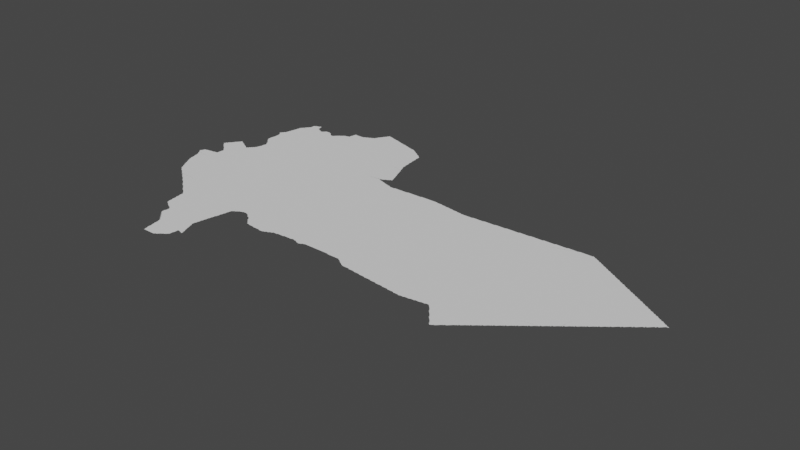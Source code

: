 # Source: abha.blend  (saved by Blender 3.3.6; exported with 4.5.12 LTS)
import bpy
from mathutils import Matrix  # noqa: F401  (used for matrix-valued properties, if any)

bpy.ops.wm.read_factory_settings(use_empty=True)
scene = bpy.context.scene
scene.name = 'Scene'

# ---- collections
col_collection = bpy.data.collections.new('Collection'); scene.collection.children.link(col_collection)

# ---- node groups
ng_auto_smooth = bpy.data.node_groups.new('Auto Smooth', 'GeometryNodeTree')
_s = ng_auto_smooth.interface.new_socket(name='Geometry', in_out='OUTPUT', socket_type='NodeSocketGeometry')
_s = ng_auto_smooth.interface.new_socket(name='Geometry', in_out='INPUT', socket_type='NodeSocketGeometry')
_s = ng_auto_smooth.interface.new_socket(name='Angle', in_out='INPUT', socket_type='NodeSocketFloat')
_s.subtype = 'ANGLE'
_s.min_value = 0.0
_s.max_value = 3.142
ng_auto_smooth.is_modifier = True
_N = ng_auto_smooth.nodes; _L = ng_auto_smooth.links
n0 = _N.new('NodeGroupOutput'); n0.name = 'Group Output'; n0.location = (480, -100)
n1 = _N.new('NodeGroupInput'); n1.name = 'Group Input'; n1.location = (-420, -300)
n2 = _N.new('NodeGroupInput'); n2.name = 'Group Input.001'; n2.location = (-60, -100)
n3 = _N.new('GeometryNodeSetShadeSmooth'); n3.name = 'Set Shade Smooth'; n3.location = (120, -100)
n3.domain = 'EDGE'
n4 = _N.new('GeometryNodeSetShadeSmooth'); n4.name = 'Set Shade Smooth.001'; n4.location = (300, -100)
n5 = _N.new('GeometryNodeInputMeshEdgeAngle'); n5.name = 'Edge Angle'; n5.location = (-420, -220)
n6 = _N.new('GeometryNodeInputEdgeSmooth'); n6.name = 'Is Edge Smooth'; n6.location = (-60, -160)
n7 = _N.new('GeometryNodeInputShadeSmooth'); n7.name = 'Is Face Smooth'; n7.location = (-240, -340)
n8 = _N.new('FunctionNodeBooleanMath'); n8.name = 'Boolean Math'; n8.location = (-60, -220)
n9 = _N.new('FunctionNodeCompare'); n9.name = 'Compare'; n9.location = (-240, -180)
n9.operation = 'LESS_EQUAL'
_L.new(n5.outputs[0], n9.inputs[0])
_L.new(n4.outputs[0], n0.inputs[0])
_L.new(n1.outputs[1], n9.inputs[1])
_L.new(n9.outputs[0], n8.inputs[0])
_L.new(n7.outputs[0], n8.inputs[1])
_L.new(n2.outputs[0], n3.inputs[0])
_L.new(n6.outputs[0], n3.inputs[1])
_L.new(n3.outputs[0], n4.inputs[0])
_L.new(n8.outputs[0], n3.inputs[2])
n0.is_active_output = True

# ---- world
world_world = bpy.data.worlds.new('World'); scene.world = world_world
world_world.use_nodes = True; world_world.node_tree.nodes.clear()
_N = world_world.node_tree.nodes; _L = world_world.node_tree.links
n0 = _N.new('ShaderNodeOutputWorld'); n0.name = 'World Output'; n0.location = (300, 300)
n1 = _N.new('ShaderNodeBackground'); n1.name = 'Background'; n1.location = (10, 300)
n1.inputs[0].default_value = (0.05088, 0.05088, 0.05088, 1.0)
_L.new(n1.outputs[0], n0.inputs[0])
n0.is_active_output = True
world_world.color = (0.05088, 0.05088, 0.05088)
world_world.use_sun_shadow = False
world_world.sun_shadow_jitter_overblur = 0.0

# ---- meshes
me_mesh = bpy.data.meshes.new('Mesh')
me_mesh.from_pydata([(41.52, 18.21, -6.638e-08), (41.51, 18.23, -8.785e-08), (41.54, 18.18, -8.038e-08), (41.53, 18.19, -8.472e-08), (41.53, 18.21, -9.673e-08), (41.56, 18.14, -7.653e-08), (41.55, 18.15, -8.238e-08), (41.55, 18.17, -9.438e-08), (41.58, 18.1, -4.162e-08), (41.57, 18.11, -7.855e-08), (41.57, 18.13, -9.41e-08), (41.6, 18.06, -3.329e-08), (41.6, 18.07, -7.293e-08), (41.59, 18.09, -9.11e-08), (41.38, 18.56, -7.359e-08), (41.4, 18.53, -6.748e-08), (41.39, 18.55, -9.067e-08), (41.42, 18.5, -6.59e-08), (41.41, 18.51, -7.679e-08), (41.41, 18.53, -9.677e-08), (41.44, 18.45, -5.76e-08), (41.44, 18.47, -8.016e-08), (41.43, 18.49, -8.757e-08), (41.46, 18.38, -4.606e-08), (41.46, 18.39, -7.852e-08), (41.45, 18.41, -9.634e-08), (41.45, 18.43, -9.291e-08), (41.45, 18.45, -9.848e-08), (41.48, 18.3, -7.136e-08), (41.48, 18.31, -7.425e-08), (41.47, 18.33, -8.972e-08), (41.47, 18.35, -9.039e-08), (41.47, 18.37, -9.665e-08), (41.5, 18.25, -7.195e-08), (41.49, 18.27, -8.983e-08), (41.49, 18.29, -9.775e-08), (41.51, 18.25, -9.958e-08), (41.37, 18.57, -8.363e-08), (41.37, 18.59, -8.144e-08), (41.38, 18.6, -7.303e-08), (41.39, 18.61, -9.419e-08), (41.39, 18.63, -8.092e-08), (41.4, 18.64, -6.682e-08), (41.41, 18.65, -8.82e-08), (41.43, 18.65, -9.291e-08), (41.44, 18.66, -3.329e-08), (41.49, 18.66, -9.572e-08), (41.45, 18.66, -6.852e-08), (41.47, 18.66, -7.816e-08), (41.51, 18.67, -8.738e-08), (41.53, 18.67, -9.094e-08), (41.55, 18.67, -9.502e-08), (41.56, 18.88, -6.703e-08), (41.57, 18.67, -9.725e-08), (41.57, 18.68, -4.717e-08), (41.58, 18.86, -6.703e-08), (41.57, 18.87, -9.378e-08), (41.59, 18.68, -6.972e-08), (41.6, 18.84, -6.703e-08), (41.59, 18.85, -9.578e-08), (41.43, 18.99, -3.329e-08), (41.43, 19.0, -4.162e-08), (41.43, 18.99, -7.971e-08), (41.43, 19.0, -8.99e-08), (41.44, 18.99, -6.917e-08), (41.44, 19.0, -6.633e-08), (41.45, 18.97, -7.584e-08), (41.45, 18.99, -9.76e-08), (41.45, 19.01, -9.508e-08), (41.45, 19.03, -7.399e-08), (41.47, 18.95, -7.135e-08), (41.47, 18.97, -9.587e-08), (41.47, 19.03, -9.769e-08), (41.47, 19.05, -8.229e-08), (41.49, 18.93, -7.135e-08), (41.49, 18.95, -9.192e-08), (41.48, 19.06, -6.638e-08), (41.49, 19.07, -8.92e-08), (41.5, 19.08, -6.023e-08), (41.51, 18.91, -7.135e-08), (41.51, 18.93, -9.587e-08), (41.51, 19.09, -9.399e-08), (41.52, 19.11, -7.295e-08), (41.53, 18.9, -6.942e-08), (41.53, 18.91, -9.171e-08), (41.53, 19.11, -9.76e-08), (41.53, 19.13, -7.991e-08), (41.54, 19.14, -3.329e-08), (41.55, 18.89, -9.43e-08), (41.55, 19.15, -8.67e-08), (41.56, 19.16, -5.28e-08), (41.57, 19.17, -9.522e-08), (41.58, 19.19, -6.973e-08), (41.59, 19.19, -9.677e-08), (41.59, 19.21, -7.627e-08), (41.73, 17.92, -7.391e-08), (41.76, 17.9, -6.354e-08), (41.75, 17.91, -9.228e-08), (41.78, 17.88, -7.129e-08), (41.77, 17.89, -9.05e-08), (41.79, 17.87, -8.309e-08), (41.81, 17.85, -7.577e-08), (41.81, 17.87, -9.926e-08), (41.83, 17.84, -6.748e-08), (41.83, 17.85, -9.534e-08), (41.86, 17.82, -5.327e-08), (41.85, 17.83, -9.099e-08), (41.88, 17.8, -3.329e-08), (41.87, 17.81, -8.647e-08), (41.89, 17.79, -7.749e-08), (41.91, 17.78, -6.973e-08), (41.91, 17.79, -9.681e-08), (42.13, 17.84, -9.988e-08), (41.62, 18.03, -7.01e-08), (41.61, 18.05, -8.826e-08), (41.65, 18.5, -9.988e-08), (41.64, 17.99, -6.409e-08), (41.63, 18.01, -8.566e-08), (41.63, 18.03, -9.649e-08), (41.65, 17.98, -7.166e-08), (41.65, 17.99, -9.681e-08), (41.71, 18.12, -9.988e-08), (41.68, 17.96, -6.326e-08), (41.67, 17.97, -9.311e-08), (41.7, 17.94, -6.99e-08), (41.69, 17.95, -8.791e-08), (41.71, 17.93, -8.141e-08), (41.73, 17.93, -9.962e-08), (41.61, 18.68, -8.299e-08), (41.62, 18.82, -6.703e-08), (41.61, 18.83, -9.399e-08), (41.63, 18.69, -9.614e-08), (41.63, 18.71, -9.202e-08), (41.63, 18.73, -9.076e-08), (41.63, 18.77, -8.971e-08), (41.64, 18.79, -8.764e-08), (41.63, 18.81, -9.315e-08), (41.63, 18.75, -9.616e-08), (41.67, 19.01, -9.988e-08), (41.92, 18.76, -8.74e-08), (41.61, 19.21, -8.944e-08), (41.63, 19.19, -9.518e-08), (41.65, 19.19, -8.144e-08), (41.67, 19.17, -9.329e-08), (41.66, 19.18, -5.28e-08), (41.69, 19.17, -7.796e-08), (41.71, 19.15, -9.317e-08), (41.7, 19.16, -4.412e-08), (41.73, 19.14, -7.504e-08), (41.75, 19.13, -8.954e-08), (41.74, 19.14, -4.162e-08), (41.79, 19.11, -9.233e-08), (41.77, 19.12, -7.38e-08), (41.78, 19.12, -3.329e-08), (41.81, 19.09, -9.848e-08), (41.81, 19.1, -7.167e-08), (41.83, 19.09, -9.839e-08), (41.83, 19.1, -7.135e-08), (41.85, 19.11, -9.681e-08), (41.85, 19.13, -7.468e-08), (41.87, 19.13, -9.76e-08), (41.87, 19.15, -8.604e-08), (41.89, 19.15, -9.926e-08), (41.89, 19.17, -7.732e-08), (41.91, 19.17, -8.776e-08), (41.91, 19.19, -7.894e-08), (41.63, 19.2, -6.409e-08), (41.86, 19.5, -6.52e-08), (41.85, 19.51, -7.679e-08), (41.88, 19.48, -7.193e-08), (41.87, 19.49, -8.403e-08), (41.9, 19.46, -6.354e-08), (41.89, 19.47, -9.05e-08), (41.92, 19.2, -3.329e-08), (41.92, 19.43, -7.166e-08), (41.91, 19.45, -9.298e-08), (41.98, 19.6, -9.988e-08), (41.8, 19.81, -7.132e-08), (41.79, 19.83, -8.542e-08), (41.81, 19.8, -7.135e-08), (41.81, 19.81, -9.587e-08), (41.81, 19.85, -9.744e-08), (41.84, 19.53, -7.132e-08), (41.83, 19.55, -9.038e-08), (41.83, 19.57, -9.346e-08), (41.83, 19.59, -9.272e-08), (41.83, 19.61, -8.99e-08), (41.83, 19.63, -8.647e-08), (41.84, 19.65, -9.04e-08), (41.84, 19.67, -8.837e-08), (41.84, 19.69, -8.324e-08), (41.84, 19.71, -7.588e-08), (41.84, 19.75, -7.521e-08), (41.83, 19.77, -7.44e-08), (41.83, 19.79, -9.295e-08), (41.88, 19.88, -9.988e-08), (41.85, 19.53, -9.736e-08), (41.84, 19.73, -9.073e-08), (41.8, 19.84, -6.633e-08), (41.82, 19.87, -7.037e-08), (41.83, 19.87, -9.437e-08), (41.83, 19.89, -7.627e-08), (41.85, 19.89, -9.926e-08), (41.85, 19.91, -8.827e-08), (41.86, 19.93, -8.762e-08), (41.86, 19.95, -7.708e-08), (41.86, 19.97, -6.829e-08), (41.87, 19.97, -9.725e-08), (41.87, 19.99, -9.371e-08), (41.87, 20.01, -9.183e-08), (41.88, 20.03, -8.764e-08), (41.88, 20.05, -7.708e-08), (41.88, 20.07, -4.661e-08), (41.89, 20.07, -9.77e-08), (41.89, 20.09, -9.119e-08), (41.9, 20.13, -8.763e-08), (41.9, 20.15, -7.708e-08), (41.89, 20.11, -9.86e-08), (41.9, 20.16, -6.574e-08), (41.91, 20.17, -9.099e-08), (41.92, 20.19, -6.748e-08), (42.13, 17.6, -7.283e-08), (42.16, 17.58, -6.703e-08), (42.15, 17.59, -9.468e-08), (42.18, 17.56, -5.868e-08), (42.17, 17.57, -9.821e-08), (42.2, 17.54, -4.217e-08), (42.19, 17.55, -8.897e-08), (42.22, 17.52, -3.329e-08), (42.21, 17.53, -8.549e-08), (42.23, 17.51, -8.444e-08), (41.94, 17.76, -7.88e-08), (41.93, 17.77, -9.306e-08), (41.96, 17.74, -4.217e-08), (41.95, 17.75, -8.674e-08), (41.98, 17.72, -6.521e-08), (41.97, 17.73, -8.368e-08), (41.99, 17.71, -7.814e-08), (42.01, 17.7, -7.283e-08), (42.01, 17.71, -9.913e-08), (42.04, 17.68, -6.703e-08), (42.03, 17.69, -9.508e-08), (42.06, 17.66, -5.868e-08), (42.05, 17.67, -9.526e-08), (42.08, 17.64, -7.047e-08), (42.07, 17.65, -9.172e-08), (42.1, 17.62, -6.52e-08), (42.09, 17.63, -8.368e-08), (42.11, 17.61, -7.814e-08), (42.13, 17.61, -9.76e-08), (42.12, 18.83, -9.988e-08), (41.93, 19.21, -9.074e-08), (41.93, 19.23, -8.707e-08), (41.94, 19.25, -7.958e-08), (41.94, 19.27, -6.049e-08), (41.94, 19.4, -3.329e-08), (41.93, 19.41, -7.935e-08), (41.93, 19.43, -9.912e-08), (41.95, 19.27, -9.926e-08), (41.95, 19.29, -9.241e-08), (41.95, 19.31, -8.897e-08), (41.96, 19.35, -8.199e-08), (41.96, 19.37, -3.329e-08), (41.96, 19.38, -3.329e-08), (41.95, 19.38, -3.329e-08), (41.96, 19.38, -6.326e-08), (41.96, 19.36, -4.994e-08), (41.95, 19.39, -8.996e-08), (41.95, 19.33, -8.967e-08), (41.96, 19.37, -8.078e-08), (41.96, 19.37, -5.993e-08), (41.99, 19.38, -9.988e-08), (42.04, 20.22, -9.988e-08), (41.93, 20.19, -9.587e-08), (41.94, 20.21, -7.491e-08), (41.95, 20.21, -9.926e-08), (41.95, 20.23, -8.269e-08), (41.96, 20.24, -4.217e-08), (41.97, 20.25, -8.94e-08), (41.98, 20.26, -6.023e-08), (41.99, 20.27, -9.399e-08), (42.0, 20.29, -7.295e-08), (42.01, 20.29, -9.823e-08), (42.01, 20.31, -9.215e-08), (42.01, 20.33, -8.92e-08), (42.01, 20.35, -8.788e-08), (42.02, 20.37, -7.705e-08), (42.03, 20.37, -9.596e-08), (42.04, 20.38, -4.439e-08), (42.05, 20.38, -7.616e-08), (42.07, 20.39, -1.056e-07), (42.09, 20.39, -9.603e-08), (42.1, 20.4, -5.951e-08), (42.13, 20.39, -1.012e-07), (42.11, 20.41, -8.263e-08), (42.14, 20.35, -8.85e-08), (42.13, 20.41, -8.203e-08), (42.19, 20.29, -9.838e-08), (42.15, 20.31, -9.681e-08), (42.15, 20.33, -8.796e-08), (42.14, 20.37, -6.57e-08), (42.14, 20.38, -4.162e-08), (42.17, 20.31, -8.566e-08), (42.19, 20.3, -6.409e-08), (42.21, 20.29, -8.469e-08), (42.23, 20.27, -9.681e-08), (42.23, 20.28, -6.409e-08), (42.54, 16.89, -6.736e-08), (42.54, 16.91, -6.993e-08), (42.54, 16.93, -4.994e-08), (42.54, 16.95, -4.786e-08), (42.55, 16.87, -7.468e-08), (42.55, 16.89, -9.42e-08), (42.55, 16.95, -9.926e-08), (42.36, 17.16, -4.439e-08), (42.36, 17.17, -6.187e-08), (42.36, 17.19, -7.708e-08), (42.36, 17.21, -8.416e-08), (42.35, 17.23, -9.454e-08), (42.35, 17.25, -9.283e-08), (42.35, 17.27, -9.159e-08), (42.38, 17.12, -6.538e-08), (42.37, 17.13, -9.018e-08), (42.37, 17.15, -9.84e-08), (42.39, 17.11, -9.043e-08), (42.41, 17.1, -7.311e-08), (42.41, 17.11, -9.926e-08), (42.41, 17.24, -9.988e-08), (42.44, 17.08, -4.412e-08), (42.43, 17.09, -9.217e-08), (42.45, 17.07, -8.192e-08), (42.47, 17.06, -8.058e-08), (42.47, 17.07, -9.608e-08), (42.49, 17.05, -8.737e-08), (42.51, 17.04, -7.418e-08), (42.51, 17.05, -9.926e-08), (42.54, 17.02, -4.412e-08), (42.53, 17.03, -9.135e-08), (42.55, 16.97, -9.364e-08), (42.55, 16.99, -9.975e-08), (42.55, 17.01, -9.828e-08), (42.25, 17.5, -7.283e-08), (42.25, 17.51, -9.61e-08), (42.28, 17.48, -6.703e-08), (42.27, 17.49, -9.508e-08), (42.3, 17.46, -5.868e-08), (42.29, 17.47, -9.283e-08), (42.32, 17.44, -4.217e-08), (42.31, 17.45, -8.384e-08), (42.34, 17.3, -3.329e-08), (42.34, 17.31, -4.92e-08), (42.34, 17.33, -7.454e-08), (42.34, 17.35, -8.299e-08), (42.33, 17.37, -8.721e-08), (42.33, 17.39, -9.241e-08), (42.33, 17.41, -9.618e-08), (42.33, 17.43, -9.838e-08), (42.35, 17.29, -9.291e-08), (42.56, 18.77, -9.364e-08), (42.41, 20.21, -9.988e-08), (42.25, 20.27, -8.694e-08), (42.27, 20.27, -9.309e-08), (42.28, 20.28, -6.126e-08), (42.29, 20.29, -9.605e-08), (42.3, 20.3, -6.126e-08), (42.31, 20.31, -8.896e-08), (42.32, 20.32, -4.578e-08), (42.33, 20.32, -6.948e-08), (42.35, 20.32, -7.491e-08), (42.37, 20.32, -7.491e-08), (42.39, 20.31, -9.508e-08), (42.39, 20.32, -6.4e-08), (42.41, 20.31, -7.713e-08), (42.44, 20.28, -7.611e-08), (42.43, 20.29, -8.557e-08), (42.42, 20.3, -3.329e-08), (42.47, 20.25, -9.737e-08), (42.47, 20.26, -8.468e-08), (42.45, 20.27, -9.294e-08), (42.49, 20.25, -8.186e-08), (42.51, 20.25, -9.306e-08), (42.52, 20.26, -6.126e-08), (42.53, 20.27, -9.067e-08), (42.54, 20.28, -5.327e-08), (42.56, 20.3, -4.217e-08), (42.74, 16.56, -4.439e-08), (42.74, 16.57, -6.48e-08), (42.74, 16.59, -7.852e-08), (42.73, 16.61, -8.685e-08), (42.73, 16.63, -9.238e-08), (42.76, 16.44, -4.439e-08), (42.76, 16.45, -6.48e-08), (42.76, 16.47, -8.224e-08), (42.75, 16.49, -8.685e-08), (42.75, 16.51, -9.743e-08), (42.75, 16.53, -9.073e-08), (42.75, 16.55, -9.536e-08), (42.8, 16.63, -9.988e-08), (42.77, 16.41, -8.543e-08), (42.77, 16.43, -9.833e-08), (42.79, 16.41, -9.275e-08), (42.81, 16.41, -9.275e-08), (42.83, 16.41, -9.275e-08), (42.85, 16.41, -9.808e-08), (43.01, 16.45, -1e-07), (42.87, 16.41, -9.156e-08), (42.57, 16.85, -7.468e-08), (42.57, 16.87, -1.057e-07), (42.59, 16.83, -7.732e-08), (42.59, 16.85, -9.583e-08), (42.61, 16.81, -7.732e-08), (42.61, 16.83, -9.926e-08), (42.63, 16.79, -7.732e-08), (42.63, 16.81, -9.776e-08), (42.65, 16.77, -7.732e-08), (42.65, 16.79, -9.72e-08), (42.67, 16.75, -7.732e-08), (42.67, 16.77, -9.684e-08), (42.69, 16.73, -7.732e-08), (42.69, 16.75, -9.926e-08), (42.72, 16.68, -4.439e-08), (42.72, 16.69, -6.48e-08), (42.71, 16.71, -8.186e-08), (42.71, 16.73, -9.926e-08), (42.73, 16.65, -9.073e-08), (42.73, 16.67, -9.536e-08), (43.2, 18.24, -9.988e-08), (42.58, 19.89, -9.988e-08), (42.55, 20.29, -9.423e-08), (42.57, 20.31, -7.907e-08), (42.58, 20.32, -3.329e-08), (42.59, 20.33, -7.838e-08), (42.61, 20.33, -9.926e-08), (42.61, 20.35, -7.382e-08), (42.63, 20.35, -9.681e-08), (42.63, 20.36, -7.135e-08), (42.82, 20.32, -9.988e-08), (42.65, 20.37, -9.5e-08), (42.66, 20.38, -7.355e-08), (42.67, 20.38, -7.588e-08), (42.69, 20.38, -8.359e-08), (42.71, 20.39, -8.721e-08), (42.73, 20.39, -9.812e-08), (42.73, 20.41, -8.928e-08), (42.73, 20.43, -8.647e-08), (42.74, 20.45, -8.503e-08), (42.74, 20.47, -6.972e-08), (42.75, 20.49, -9.778e-08), (42.87, 20.51, -9.584e-08), (42.89, 16.41, -9.156e-08), (42.91, 16.41, -9.156e-08), (42.93, 16.41, -9.711e-08), (42.95, 16.41, -8.99e-08), (42.97, 16.43, -9.723e-08), (42.99, 16.79, -9.988e-08), (42.97, 16.42, -7.773e-08), (42.99, 16.43, -7.56e-08), (43.0, 16.44, -4.412e-08), (43.02, 16.46, -7.749e-08), (43.03, 16.47, -9.492e-08), (43.05, 16.48, -7.166e-08), (43.05, 16.49, -9.439e-08), (43.07, 16.49, -7.046e-08), (43.08, 16.5, -3.329e-08), (43.09, 16.51, -8.587e-08), (43.11, 16.53, -9.137e-08), (43.12, 16.57, -9.527e-08), (43.1, 16.52, -5.327e-08), (43.12, 16.55, -8.186e-08), (43.12, 16.54, -6.088e-08), (43.12, 16.59, -8.74e-08), (43.13, 16.61, -8.819e-08), (43.13, 16.63, -8.975e-08), (43.13, 16.65, -9.094e-08), (43.13, 16.67, -9.747e-08), (43.13, 16.89, -9.926e-08), (43.13, 16.91, -8.953e-08), (43.13, 16.93, -8.983e-08), (43.13, 16.95, -9.36e-08), (43.15, 16.67, -9.241e-08), (43.19, 16.73, -9.995e-08), (43.18, 16.77, -9.443e-08), (43.17, 16.79, -9.533e-08), (43.16, 16.83, -8.481e-08), (43.15, 16.85, -9.234e-08), (43.15, 16.87, -8.529e-08), (43.14, 16.89, -6.459e-08), (43.14, 16.96, -4.162e-08), (43.17, 16.66, -5.69e-08), (43.17, 16.67, -9.835e-08), (43.18, 16.78, -7.559e-08), (43.17, 16.81, -8.723e-08), (43.16, 16.84, -4.162e-08), (43.19, 16.66, -8.593e-08), (43.21, 16.71, -9.026e-08), (43.19, 16.75, -8.894e-08), (43.11, 17.54, -9.988e-08), (43.14, 16.97, -9.611e-08), (43.17, 17.15, -9.846e-08), (43.14, 16.99, -8.716e-08), (43.15, 17.01, -9.144e-08), (43.15, 17.03, -9.413e-08), (43.15, 17.05, -9.525e-08), (43.16, 17.09, -8.904e-08), (43.16, 17.06, -4.578e-08), (43.16, 17.07, -6.972e-08), (43.17, 17.11, -8.952e-08), (43.17, 17.13, -9.089e-08), (43.18, 17.17, -8.157e-08), (43.19, 17.21, -9.24e-08), (43.18, 17.16, -4.606e-08), (43.18, 17.19, -8.435e-08), (43.19, 17.23, -9.228e-08), (43.19, 17.25, -9.848e-08), (43.21, 17.29, -9.178e-08), (43.14, 17.48, -9.988e-08), (43.21, 17.31, -9.753e-08), (43.35, 18.88, -9.988e-08), (43.21, 20.59, -9.988e-08), (43.21, 16.65, -8.523e-08), (43.22, 16.67, -7.681e-08), (43.21, 16.69, -9.122e-08), (43.2, 16.73, -5.993e-08), (43.23, 16.65, -7.568e-08), (43.22, 16.68, -3.329e-08), (43.2, 17.25, -5.29e-08), (43.2, 17.27, -7.759e-08), (43.21, 17.33, -9.269e-08), (43.22, 17.35, -7.093e-08), (43.22, 17.37, -8.785e-08), (43.22, 17.34, -3.329e-08), (43.23, 17.39, -8.674e-08), (43.23, 17.41, -9.111e-08), (43.23, 17.43, -9.439e-08), (43.24, 17.45, -7.398e-08), (43.24, 17.44, -4.439e-08), (43.24, 17.47, -8.359e-08), (43.25, 17.49, -9.41e-08), (43.27, 17.5, -7.399e-08), (43.27, 17.51, -9.691e-08), (43.29, 17.51, -8.114e-08), (43.3, 17.52, -5.868e-08), (43.31, 17.53, -9.41e-08), (43.33, 17.54, -7.399e-08), (43.33, 17.55, -9.926e-08), (43.35, 17.55, -8.566e-08), (43.37, 17.56, -6.972e-08), (43.39, 17.57, -9.746e-08), (43.38, 17.56, -4.439e-08), (43.41, 17.57, -9.262e-08), (43.43, 17.57, -9.504e-08), (43.46, 17.56, -3.329e-08), (43.45, 17.57, -8.8e-08), (43.47, 17.56, -7.635e-08), (43.5, 17.54, -6.193e-08), (43.49, 17.55, -9.872e-08), (43.52, 17.52, -3.329e-08), (43.51, 17.53, -8.704e-08), (43.53, 17.51, -7.635e-08), (43.56, 17.5, -6.703e-08), (43.55, 17.51, -9.258e-08), (44.02, 17.73, -9.988e-08), (43.58, 17.48, -8.37e-08), (43.57, 17.49, -9.399e-08), (43.59, 17.45, -7.135e-08), (43.59, 17.47, -9.152e-08), (43.61, 17.43, -7.135e-08), (43.61, 17.45, -9.192e-08), (43.63, 17.41, -7.135e-08), (43.63, 17.43, -9.587e-08), (43.65, 17.39, -7.468e-08), (43.65, 17.41, -9.455e-08), (43.67, 17.37, -7.468e-08), (43.67, 17.39, -9.869e-08), (43.69, 17.37, -9.404e-08), (43.72, 17.36, -3.329e-08), (43.71, 17.37, -9.29e-08), (43.73, 17.36, -4.994e-08), (43.75, 17.36, -9.305e-08), (43.77, 17.36, -7.915e-08), (43.79, 17.36, -9.028e-08), (43.81, 17.35, -8.647e-08), (43.83, 17.35, -8.876e-08), (43.73, 18.78, -9.364e-08), (43.72, 20.04, -9.988e-08), (43.91, 20.2, -9.988e-08), (43.84, 17.35, -9.404e-08), (43.87, 17.35, -9.159e-08), (43.89, 17.35, -9.5e-08), (43.92, 17.34, -4.578e-08), (43.91, 17.35, -9.614e-08), (44.03, 17.37, -9.987e-08), (43.93, 17.34, -8.845e-08), (43.95, 17.34, -7.491e-08), (43.97, 17.34, -7.852e-08), (43.98, 17.34, -7.376e-08), (43.99, 17.35, -9.393e-08), (44.01, 17.35, -8.49e-08), (44.02, 17.36, -5.771e-08), (44.07, 17.39, -9.8e-08), (44.05, 17.37, -8.424e-08), (44.07, 17.38, -6.084e-08), (44.09, 17.39, -9.104e-08), (44.11, 17.41, -9.683e-08), (44.11, 17.4, -6.409e-08), (44.13, 17.41, -9.002e-08), (44.15, 17.41, -8.902e-08), (44.07, 19.39, -9.988e-08), (43.89, 19.49, -9.988e-08), (44.12, 19.5, -6.709e-08), (44.1, 19.51, -6.901e-08), (44.1, 19.51, -5.993e-08), (44.11, 19.5, -4.994e-08), (44.11, 19.51, -4.994e-08), (44.11, 19.5, -3.329e-08), (44.11, 19.51, -3.329e-08), (44.11, 19.5, -8.463e-08), (44.1, 19.52, -9.836e-08), (44.11, 19.5, -6.326e-08), (44.11, 19.52, -7.753e-08), (44.13, 19.49, -9.43e-08), (44.12, 19.52, -7.323e-08), (44.17, 19.48, -8.334e-08), (44.15, 19.49, -8.694e-08), (44.13, 19.53, -9.317e-08), (44.15, 19.53, -8.366e-08), (44.19, 19.79, -9.659e-08), (44.17, 19.83, -9.486e-08), (44.11, 19.99, -9.902e-08), (44.09, 20.03, -9.83e-08), (44.09, 20.05, -9.405e-08), (44.09, 20.09, -9.22e-08), (44.08, 20.11, -9.035e-08), (44.09, 20.07, -8.997e-08), (44.08, 20.13, -8.324e-08), (44.08, 20.15, -7.305e-08), (44.13, 19.93, -9.733e-08), (44.13, 19.95, -9.19e-08), (44.12, 19.98, -7.076e-08), (44.11, 20.01, -8.565e-08), (44.1, 20.03, -6.68e-08), (44.15, 19.89, -9.21e-08), (44.14, 19.93, -7.747e-08), (44.12, 19.97, -7.711e-08), (44.16, 19.87, -8.191e-08), (44.15, 19.91, -8.314e-08), (43.94, 20.41, -9.988e-08), (44.05, 20.41, -9.501e-08), (44.05, 20.43, -9.424e-08), (44.03, 20.47, -9.761e-08), (44.07, 20.21, -9.499e-08), (44.07, 20.23, -9.454e-08), (44.05, 20.37, -9.512e-08), (44.05, 20.39, -9.264e-08), (44.05, 20.45, -8.876e-08), (44.04, 20.47, -8.022e-08), (44.08, 20.18, -6.675e-08), (44.07, 20.19, -9.614e-08), (44.07, 20.26, -9.032e-08), (44.06, 20.29, -8.606e-08), (44.06, 20.31, -8.234e-08), (44.06, 20.33, -7.588e-08), (44.06, 20.35, -6.187e-08), (44.06, 20.37, -4.661e-08), (44.08, 20.17, -5.427e-08), (44.17, 17.41, -9.166e-08), (44.19, 17.42, -8.74e-08), (44.21, 17.42, -8.164e-08), (44.23, 17.42, -8.999e-08), (44.25, 17.42, -7.138e-08), (44.27, 17.42, -6.249e-08), (44.28, 17.42, -4.578e-08), (44.29, 17.43, -9.673e-08), (44.31, 17.43, -9.506e-08), (44.33, 17.43, -9.275e-08), (44.61, 17.58, -9.988e-08), (44.35, 17.43, -9.094e-08), (44.37, 17.43, -8.997e-08), (44.39, 17.43, -8.99e-08), (44.41, 17.43, -9.043e-08), (44.43, 17.44, -8.416e-08), (44.45, 17.44, -8.999e-08), (44.47, 17.43, -8.435e-08), (44.37, 18.43, -9.364e-08), (44.58, 18.62, -9.988e-08), (44.19, 19.47, -9.518e-08), (44.18, 19.48, -4.528e-08), (44.21, 19.47, -9.036e-08), (44.25, 19.45, -9.746e-08), (44.23, 19.46, -7.955e-08), (44.25, 19.46, -5.327e-08), (44.27, 19.45, -8.894e-08), (44.31, 19.43, -9.869e-08), (44.29, 19.44, -8.334e-08), (44.31, 19.44, -5.993e-08), (44.33, 19.43, -9.056e-08), (44.35, 19.43, -8.428e-08), (44.39, 19.41, -9.826e-08), (44.37, 19.41, -9.926e-08), (44.37, 19.42, -6.459e-08), (44.41, 19.41, -9.565e-08), (44.43, 19.41, -9.364e-08), (44.45, 19.41, -9.639e-08), (44.46, 19.42, -4.439e-08), (44.16, 19.54, -4.162e-08), (44.17, 19.55, -8.959e-08), (44.19, 19.56, -7.38e-08), (44.25, 19.63, -9.816e-08), (44.21, 19.73, -9.473e-08), (44.21, 19.75, -8.853e-08), (44.19, 19.77, -9.848e-08), (44.18, 19.81, -7.88e-08), (44.18, 19.82, -4.528e-08), (44.2, 19.56, -3.329e-08), (44.21, 19.57, -8.826e-08), (44.23, 19.67, -9.525e-08), (44.23, 19.69, -9.107e-08), (44.22, 19.72, -6.858e-08), (44.2, 19.77, -5.993e-08), (44.23, 19.58, -7.167e-08), (44.23, 19.59, -9.848e-08), (44.22, 19.71, -7.277e-08), (44.25, 19.59, -8.684e-08), (44.25, 19.61, -9.848e-08), (44.24, 19.65, -8.091e-08), (44.24, 19.66, -5.438e-08), (44.26, 19.6, -6.326e-08), (44.26, 19.61, -6.564e-08), (44.17, 19.85, -8.664e-08), (44.16, 19.88, -3.329e-08), (44.49, 17.43, -8.953e-08), (44.51, 17.42, -5.993e-08), (44.51, 17.43, -9.519e-08), (44.53, 17.41, -8.435e-08), (44.59, 17.41, -9.816e-08), (44.55, 17.41, -8.934e-08), (44.57, 17.4, -5.993e-08), (44.57, 17.4, -7.579e-08), (44.56, 17.4, -9.627e-08), (44.57, 17.41, -8.157e-08), (44.61, 17.42, -6.564e-08), (44.61, 17.43, -9.717e-08), (44.63, 17.43, -8.894e-08), (44.65, 17.44, -8.157e-08), (44.67, 17.44, -8.324e-08), (44.69, 17.44, -8.324e-08), (44.71, 17.44, -8.324e-08), (44.73, 17.44, -8.324e-08), (44.75, 17.44, -8.324e-08), (44.77, 17.44, -8.324e-08), (44.79, 17.44, -8.324e-08), (45.2, 18.14, -9.988e-08), (44.67, 18.26, -9.988e-08), (44.67, 18.42, -4.994e-08), (44.72, 18.48, -9.988e-08), (45.19, 18.9, -9.988e-08), (44.59, 18.97, -9.988e-08), (44.77, 19.33, -9.988e-08), (44.49, 19.42, -9.261e-08), (44.53, 19.42, -9.06e-08), (44.51, 19.42, -6.187e-08), (44.55, 19.42, -8.54e-08), (44.57, 19.42, -7.915e-08), (44.59, 19.42, -8.861e-08), (44.61, 19.42, -9.016e-08), (44.63, 19.42, -8.517e-08), (44.65, 19.42, -9.144e-08), (44.67, 19.42, -8.606e-08), (44.69, 19.43, -8.99e-08), (44.71, 19.43, -9.32e-08), (44.73, 19.43, -9.278e-08), (44.75, 19.43, -9.649e-08), (44.77, 19.43, -9.433e-08), (44.79, 19.43, -9.111e-08), (44.81, 17.44, -8.324e-08), (44.83, 17.44, -8.893e-08), (44.85, 17.44, -9.804e-08), (44.87, 17.44, -8.74e-08), (44.89, 17.44, -8.74e-08), (44.91, 17.44, -8.74e-08), (44.93, 17.44, -8.74e-08), (44.95, 17.44, -8.74e-08), (44.97, 17.44, -8.74e-08), (44.99, 17.44, -8.74e-08), (45.01, 17.44, -8.74e-08), (45.03, 17.44, -9.164e-08), (45.05, 17.43, -9.226e-08), (45.07, 17.43, -9.897e-08), (45.09, 17.43, -8.99e-08), (45.11, 17.43, -8.99e-08), (44.85, 18.39, -9.364e-08), (45.01, 18.39, -9.052e-08), (44.81, 19.43, -9.506e-08), (44.83, 19.43, -9.275e-08), (44.85, 19.43, -9.495e-08), (44.87, 19.43, -9.567e-08), (44.89, 19.43, -9.591e-08), (44.91, 19.43, -9.875e-08), (44.91, 19.44, -4.756e-08), (44.95, 19.44, -7.435e-08), (44.97, 19.44, -7.138e-08), (44.99, 19.44, -7.491e-08), (45.01, 19.44, -7.454e-08), (45.03, 19.44, -8.839e-08), (45.05, 19.44, -8.324e-08), (45.07, 19.44, -8.299e-08), (45.09, 19.44, -9.228e-08), (45.15, 19.44, -9.737e-08), (45.13, 19.44, -8.918e-08), (45.13, 17.43, -8.99e-08), (45.15, 17.43, -8.99e-08), (45.17, 17.43, -8.99e-08), (45.19, 17.43, -8.99e-08), (45.21, 17.43, -8.99e-08), (45.24, 17.42, -7.588e-08), (45.23, 17.43, -9.388e-08), (45.25, 17.41, -8.269e-08), (45.27, 17.4, -7.025e-08), (45.27, 17.41, -9.848e-08), (45.3, 17.38, -4.412e-08), (45.29, 17.39, -9.921e-08), (45.31, 17.37, -8.675e-08), (45.33, 17.36, -6.95e-08), (45.33, 17.37, -9.903e-08), (45.35, 17.35, -8.959e-08), (45.37, 17.34, -8.062e-08), (45.39, 17.33, -9.14e-08), (45.41, 17.33, -8.928e-08), (45.43, 17.33, -9.076e-08), (45.18, 18.43, -6.243e-08), (45.37, 18.42, -9.676e-08), (45.19, 19.43, -9.777e-08), (45.17, 19.44, -7.138e-08), (45.19, 19.44, -4.756e-08), (45.21, 19.43, -9.253e-08), (45.23, 19.43, -9.128e-08), (45.25, 19.43, -9.249e-08), (45.27, 19.43, -9.041e-08), (45.29, 19.42, -8.299e-08), (45.35, 19.41, -9.898e-08), (45.31, 19.42, -7.826e-08), (45.33, 19.42, -6.528e-08), (45.34, 19.42, -3.329e-08), (45.39, 19.33, -9.988e-08), (45.37, 19.41, -9.159e-08), (45.39, 19.41, -9.018e-08), (45.41, 19.41, -8.788e-08), (45.43, 19.4, -8.771e-08), (45.45, 17.33, -9.973e-08), (45.47, 17.33, -9.276e-08), (45.49, 17.32, -4.717e-08), (45.49, 17.33, -9.753e-08), (45.51, 17.32, -7.622e-08), (45.53, 17.32, -7.588e-08), (45.64, 17.37, -9.988e-08), (45.55, 17.32, -8.81e-08), (45.57, 17.32, -8.74e-08), (45.59, 17.31, -8.848e-08), (45.61, 17.31, -8.997e-08), (45.26, 17.68, -9.988e-08), (45.63, 17.31, -9.413e-08), (45.65, 17.31, -9.535e-08), (45.67, 17.31, -9.458e-08), (45.69, 17.3, -4.994e-08), (45.71, 17.3, -7.138e-08), (45.73, 17.3, -9.316e-08), (45.75, 17.3, -8.416e-08), (45.79, 18.24, -9.988e-08), (45.56, 18.44, -9.364e-08), (45.67, 18.4, -7.179e-08), (45.7, 18.56, -9.988e-08), (45.74, 18.42, -4.994e-08), (45.45, 19.4, -7.708e-08), (45.47, 19.4, -6.187e-08), (45.49, 19.39, -9.536e-08), (45.48, 19.4, -4.439e-08), (45.51, 19.39, -9.202e-08), (45.53, 19.39, -9.295e-08), (45.55, 19.39, -8.738e-08), (45.63, 19.37, -9.9e-08), (45.57, 19.38, -8.862e-08), (45.59, 19.38, -7.915e-08), (45.67, 19.37, -9.9e-08), (45.61, 19.38, -7.343e-08), (45.63, 19.38, -4.661e-08), (45.65, 19.37, -9.228e-08), (45.69, 19.37, -9.677e-08), (45.71, 19.37, -9.701e-08), (45.73, 19.37, -9.076e-08), (45.75, 19.37, -9.275e-08), (45.87, 17.28, -4.661e-08), (45.89, 17.28, -5.842e-08), (45.91, 17.28, -7.454e-08), (45.93, 17.28, -8.853e-08), (45.95, 17.28, -9.728e-08), (45.97, 17.27, -9.186e-08), (45.99, 17.27, -8.975e-08), (46.01, 17.27, -9.094e-08), (46.03, 17.27, -9.202e-08), (46.05, 17.27, -9.586e-08), (46.07, 17.26, -4.786e-08), (45.77, 17.29, -8.685e-08), (45.91, 17.38, -9.988e-08), (45.79, 17.29, -9.266e-08), (45.81, 17.29, -9.156e-08), (45.83, 17.29, -9.447e-08), (45.85, 17.29, -9.51e-08), (45.87, 17.29, -9.728e-08), (46.07, 17.27, -9.91e-08), (46.36, 17.74, -9.988e-08), (45.97, 18.36, -9.988e-08), (45.9, 18.4, -7.491e-08), (46.35, 18.94, -9.988e-08), (46.11, 18.4, -9.364e-08), (46.07, 19.28, -9.988e-08), (45.77, 19.37, -9.515e-08), (45.79, 19.37, -9.276e-08), (45.81, 19.37, -9.364e-08), (45.83, 19.37, -9.77e-08), (45.83, 19.38, -4.717e-08), (45.85, 19.38, -4.994e-08), (45.87, 19.38, -7.62e-08), (45.89, 19.38, -7.491e-08), (45.91, 19.38, -7.588e-08), (45.95, 19.38, -9.473e-08), (45.93, 19.38, -8.324e-08), (45.99, 19.38, -9.881e-08), (45.97, 19.38, -8.74e-08), (46.01, 19.39, -9.531e-08), (46.03, 19.39, -8.99e-08), (46.05, 19.39, -8.997e-08), (46.07, 19.39, -9.156e-08), (46.09, 17.26, -6.73e-08), (46.11, 17.26, -8.511e-08), (46.13, 17.26, -8.855e-08), (46.15, 17.26, -9.068e-08), (46.17, 17.25, -9.311e-08), (46.19, 17.25, -9.356e-08), (46.21, 17.25, -9.425e-08), (46.23, 17.25, -9.496e-08), (46.26, 17.24, -6.497e-08), (46.25, 17.25, -9.536e-08), (46.27, 17.24, -7.013e-08), (46.29, 17.24, -7.491e-08), (46.31, 17.24, -9.835e-08), (46.33, 17.24, -9.104e-08), (46.35, 17.23, -8.756e-08), (46.37, 17.24, -8.435e-08), (46.37, 17.34, -9.988e-08), (46.39, 17.24, -8.005e-08), (46.45, 18.6, -9.988e-08), (46.25, 18.42, -9.364e-08), (46.09, 19.39, -9.111e-08), (46.11, 19.39, -9.505e-08), (46.13, 19.39, -9.215e-08), (46.15, 19.39, -9.364e-08), (46.17, 19.39, -9.38e-08), (46.18, 19.4, -3.329e-08), (46.19, 19.4, -4.994e-08), (46.21, 19.4, -6.753e-08), (46.23, 19.4, -7.888e-08), (46.25, 19.4, -7.491e-08), (46.27, 19.4, -7.915e-08), (46.29, 19.4, -8.866e-08), (46.31, 19.4, -8.359e-08), (46.33, 19.4, -9.214e-08), (46.35, 19.41, -8.647e-08), (46.37, 19.41, -8.99e-08), (46.43, 19.41, -9.878e-08), (46.39, 19.41, -8.876e-08), (46.41, 17.24, -6.48e-08), (46.42, 17.24, -4.578e-08), (46.43, 17.25, -9.614e-08), (46.45, 17.25, -9.215e-08), (46.47, 17.25, -9.667e-08), (46.49, 17.25, -8.738e-08), (46.51, 17.26, -8.517e-08), (46.53, 17.26, -7.816e-08), (46.55, 17.26, -6.187e-08), (46.56, 17.26, -4.439e-08), (46.57, 17.27, -9.581e-08), (46.59, 17.27, -9.202e-08), (46.61, 17.27, -8.942e-08), (46.63, 17.27, -8.788e-08), (46.65, 17.28, -8.416e-08), (46.67, 17.28, -7.708e-08), (46.69, 17.28, -5.842e-08), (46.7, 17.28, -4.162e-08), (46.6, 17.37, -9.988e-08), (46.71, 17.29, -9.458e-08), (46.98, 18.18, -9.988e-08), (46.44, 18.43, -8.74e-08), (46.55, 18.43, -8.74e-08), (46.41, 19.41, -9.421e-08), (46.93, 19.3, -9.988e-08), (46.47, 19.41, -9.857e-08), (46.45, 19.41, -9.438e-08), (46.49, 19.41, -9.495e-08), (46.51, 19.41, -9.573e-08), (46.53, 19.41, -9.672e-08), (46.54, 19.42, -4.439e-08), (46.55, 19.42, -4.994e-08), (46.57, 19.42, -8.561e-08), (46.59, 19.42, -7.491e-08), (46.61, 19.42, -8.355e-08), (46.65, 19.42, -9.016e-08), (46.63, 19.42, -8.088e-08), (46.69, 19.42, -9.633e-08), (46.67, 19.42, -8.468e-08), (46.73, 19.43, -9.348e-08), (46.71, 19.43, -8.756e-08), (47.02, 16.96, -5.327e-08), (47.02, 16.96, -6.193e-08), (46.78, 17.26, -5.327e-08), (46.77, 17.27, -8.643e-08), (46.8, 17.24, -6.873e-08), (46.79, 17.25, -9.099e-08), (46.85, 17.38, -9.988e-08), (46.82, 17.21, -7.391e-08), (46.81, 17.23, -9.648e-08), (46.83, 17.19, -7.948e-08), (46.83, 17.21, -9.513e-08), (46.86, 17.16, -5.327e-08), (46.85, 17.17, -8.402e-08), (46.88, 17.14, -6.873e-08), (46.87, 17.15, -9.037e-08), (46.9, 17.11, -7.391e-08), (46.89, 17.13, -9.508e-08), (46.91, 17.09, -7.948e-08), (46.91, 17.11, -9.513e-08), (46.94, 17.06, -5.327e-08), (46.93, 17.07, -9.965e-08), (46.96, 17.04, -6.873e-08), (46.95, 17.05, -9.479e-08), (46.98, 17.01, -7.391e-08), (46.97, 17.03, -9.508e-08), (47.0, 16.98, -3.329e-08), (46.99, 16.99, -7.368e-08), (46.99, 17.01, -9.61e-08), (47.01, 16.97, -8.643e-08), (47.05, 17.05, -9.988e-08), (47.03, 16.97, -8.992e-08), (46.73, 17.29, -9.089e-08), (46.75, 17.29, -7.199e-08), (46.75, 19.43, -8.928e-08), (46.83, 19.43, -9.937e-08), (46.77, 19.43, -9.156e-08), (46.79, 19.43, -9.058e-08), (46.81, 19.43, -9.275e-08), (46.85, 19.43, -9.276e-08), (46.87, 19.43, -9.583e-08), (46.89, 19.43, -9.77e-08), (46.89, 19.44, -4.717e-08), (46.91, 19.44, -6.902e-08), (46.93, 19.44, -6.187e-08), (46.95, 19.44, -7.491e-08), (46.97, 19.44, -7.588e-08), (46.99, 19.44, -9.3e-08), (47.01, 19.44, -8.803e-08), (47.05, 19.44, -9.262e-08), (47.03, 19.44, -8.74e-08), (47.05, 16.98, -7.166e-08), (47.05, 16.99, -9.774e-08), (47.07, 16.99, -7.749e-08), (47.09, 17.01, -8.403e-08), (47.1, 17.02, -4.412e-08), (47.11, 17.03, -9.05e-08), (47.19, 17.09, -9.794e-08), (47.12, 17.04, -6.023e-08), (47.13, 17.05, -9.399e-08), (47.15, 17.07, -9.621e-08), (47.15, 17.06, -7.166e-08), (47.17, 17.07, -7.749e-08), (47.2, 17.1, -4.412e-08), (47.21, 17.11, -9.05e-08), (47.23, 17.13, -9.54e-08), (47.25, 17.15, -9.664e-08), (47.22, 17.12, -6.023e-08), (47.25, 17.14, -7.275e-08), (47.35, 17.34, -9.988e-08), (47.27, 17.15, -7.627e-08), (47.27, 17.17, -9.971e-08), (47.31, 17.19, -9.333e-08), (47.29, 17.17, -8.346e-08), (47.3, 17.18, -4.217e-08), (47.32, 17.2, -6.126e-08), (47.33, 17.21, -9.768e-08), (47.35, 17.22, -7.132e-08), (47.35, 17.23, -9.272e-08), (47.54, 17.65, -9.988e-08), (47.15, 18.43, -8.428e-08), (47.26, 18.4, -8.116e-08), (47.99, 18.85, -9.988e-08), (47.61, 19.11, -9.988e-08), (47.07, 19.45, -8.819e-08), (47.09, 19.45, -8.99e-08), (47.11, 19.45, -9.331e-08), (47.13, 19.45, -9.156e-08), (47.15, 19.45, -9.411e-08), (47.17, 19.45, -9.275e-08), (47.19, 19.45, -9.202e-08), (47.21, 19.45, -9.566e-08), (47.23, 19.45, -9.38e-08), (47.25, 19.46, -6.446e-08), (47.27, 19.46, -6.754e-08), (47.29, 19.46, -7.889e-08), (47.31, 19.46, -9.168e-08), (47.33, 19.46, -7.816e-08), (47.35, 19.46, -8.324e-08), (47.37, 17.23, -7.627e-08), (47.37, 17.25, -9.926e-08), (47.39, 17.25, -8.346e-08), (47.4, 17.26, -4.217e-08), (47.41, 17.27, -8.94e-08), (47.42, 17.28, -6.126e-08), (47.43, 17.29, -9.317e-08), (47.45, 17.3, -7.132e-08), (47.45, 17.31, -9.272e-08), (47.47, 17.31, -7.627e-08), (47.47, 17.33, -9.926e-08), (47.49, 17.33, -8.346e-08), (47.5, 17.34, -4.217e-08), (47.51, 17.35, -8.94e-08), (47.52, 17.36, -6.126e-08), (47.53, 17.37, -9.317e-08), (47.55, 17.38, -8.373e-08), (47.55, 17.39, -9.681e-08), (47.57, 17.39, -7.627e-08), (47.57, 17.41, -9.926e-08), (47.59, 17.41, -8.346e-08), (47.6, 17.42, -6.674e-08), (47.61, 17.43, -8.94e-08), (47.62, 17.44, -6.126e-08), (47.63, 17.45, -9.317e-08), (47.65, 17.47, -9.399e-08), (47.65, 17.46, -7.132e-08), (47.67, 17.47, -7.627e-08), (47.67, 17.49, -9.926e-08), (47.71, 17.51, -9.722e-08), (47.37, 19.46, -8.359e-08), (47.39, 19.46, -8.74e-08), (47.41, 19.47, -8.647e-08), (47.45, 19.47, -9.72e-08), (47.43, 19.47, -9.307e-08), (47.47, 19.47, -9.038e-08), (47.49, 19.47, -9.654e-08), (47.51, 19.47, -9.438e-08), (47.53, 19.47, -9.508e-08), (47.61, 19.47, -9.642e-08), (47.55, 19.47, -9.241e-08), (47.57, 19.47, -9.574e-08), (47.59, 19.47, -9.536e-08), (47.6, 19.48, -4.439e-08), (47.63, 19.45, -9.821e-08), (47.6, 19.48, -4.439e-08), (47.63, 19.46, -7.418e-08), (47.69, 19.43, -9.403e-08), (47.65, 19.45, -8.761e-08), (47.67, 19.43, -9.681e-08), (47.67, 19.44, -6.516e-08), (47.69, 17.49, -8.346e-08), (47.7, 17.5, -4.217e-08), (47.72, 17.52, -7.84e-08), (47.73, 17.53, -9.306e-08), (47.75, 17.54, -6.973e-08), (47.75, 17.55, -9.677e-08), (47.77, 17.55, -7.55e-08), (47.77, 17.57, -9.926e-08), (47.79, 17.57, -7.511e-08), (47.8, 17.58, -4.217e-08), (47.81, 17.59, -8.436e-08), (47.82, 17.6, -6.326e-08), (47.83, 17.61, -9.306e-08), (47.85, 17.63, -9.381e-08), (47.85, 17.62, -6.973e-08), (47.87, 17.63, -7.55e-08), (47.87, 17.65, -9.626e-08), (47.89, 17.65, -8.269e-08), (47.91, 17.67, -8.635e-08), (47.9, 17.66, -4.217e-08), (47.92, 17.68, -6.326e-08), (47.93, 17.69, -9.69e-08), (47.95, 17.7, -6.973e-08), (47.95, 17.71, -9.677e-08), (47.97, 17.71, -7.55e-08), (47.97, 17.73, -9.768e-08), (47.99, 17.73, -8.269e-08), (48.01, 17.75, -9.312e-08), (47.9, 18.25, -9.988e-08), (48.2, 18.1, -9.988e-08), (48.02, 18.42, -6.243e-08), (47.71, 19.41, -8.557e-08), (47.7, 19.42, -5.527e-08), (47.73, 19.4, -7.581e-08), (47.77, 19.37, -9.572e-08), (47.75, 19.39, -8.804e-08), (47.74, 19.4, -3.329e-08), (47.87, 19.31, -9.973e-08), (47.77, 19.38, -6.748e-08), (47.8, 19.36, -7.666e-08), (47.79, 19.37, -8.324e-08), (47.83, 19.34, -9.066e-08), (47.81, 19.35, -9.4e-08), (47.85, 19.33, -9.058e-08), (47.84, 19.34, -6.576e-08), (47.87, 19.32, -6.835e-08), (47.91, 19.29, -9.705e-08), (47.89, 19.31, -8.498e-08), (47.9, 19.3, -5.28e-08), (47.93, 19.28, -7.287e-08), (47.95, 19.27, -8.869e-08), (47.94, 19.28, -3.329e-08), (47.97, 19.25, -9.848e-08), (47.97, 19.26, -7.01e-08), (48.01, 19.23, -9.471e-08), (47.99, 19.25, -8.437e-08), (48.0, 17.74, -4.217e-08), (48.02, 17.76, -6.326e-08), (48.03, 17.77, -9.306e-08), (48.05, 17.79, -9.381e-08), (48.05, 17.78, -6.973e-08), (48.07, 17.79, -7.55e-08), (48.07, 17.81, -9.926e-08), (48.09, 17.81, -8.269e-08), (48.1, 17.82, -4.217e-08), (48.11, 17.83, -8.435e-08), (48.12, 17.84, -6.326e-08), (48.13, 17.85, -9.306e-08), (48.15, 17.86, -6.973e-08), (48.15, 17.87, -9.231e-08), (48.17, 17.87, -7.469e-08), (48.17, 17.89, -9.756e-08), (48.19, 17.89, -8.186e-08), (48.2, 17.9, -6.602e-08), (48.21, 17.91, -8.791e-08), (48.22, 17.92, -5.868e-08), (48.23, 17.93, -9.016e-08), (48.25, 17.94, -6.796e-08), (48.25, 17.95, -9.195e-08), (48.27, 17.95, -7.577e-08), (48.27, 17.97, -9.926e-08), (48.29, 17.97, -8.186e-08), (48.31, 17.99, -9.626e-08), (48.3, 17.98, -4.217e-08), (48.16, 18.44, -9.364e-08), (48.5, 18.58, -9.988e-08), (48.07, 19.19, -9.848e-08), (48.11, 19.17, -9.823e-08), (48.09, 19.19, -8.505e-08), (48.1, 19.18, -5.771e-08), (48.13, 19.17, -7.592e-08), (48.15, 19.15, -8.882e-08), (48.14, 19.16, -4.162e-08), (48.17, 19.13, -9.926e-08), (48.17, 19.14, -7.068e-08), (48.23, 19.11, -9.243e-08), (48.21, 19.11, -9.505e-08), (48.19, 19.13, -8.536e-08), (48.2, 19.12, -6.193e-08), (48.27, 19.07, -9.893e-08), (48.25, 19.09, -9.095e-08), (48.24, 19.1, -4.217e-08), (48.27, 19.08, -7.195e-08), (48.31, 19.05, -9.494e-08), (48.29, 19.07, -8.595e-08), (48.3, 19.06, -6.538e-08), (48.0, 19.24, -5.868e-08), (48.04, 19.22, -6.992e-08), (48.03, 19.23, -7.787e-08), (48.05, 19.21, -9.062e-08), (48.07, 19.2, -7.025e-08), (48.32, 18.0, -7.604e-08), (48.33, 18.01, -9.294e-08), (48.35, 18.03, -9.482e-08), (48.35, 18.02, -6.796e-08), (48.37, 18.03, -7.577e-08), (48.37, 18.05, -9.926e-08), (48.39, 18.05, -8.186e-08), (48.4, 18.06, -6.602e-08), (48.41, 18.07, -8.791e-08), (48.47, 18.13, -9.907e-08), (48.42, 18.08, -5.868e-08), (48.43, 18.09, -9.294e-08), (48.55, 18.27, -9.988e-08), (48.45, 18.1, -6.796e-08), (48.45, 18.11, -9.587e-08), (48.47, 18.11, -7.577e-08), (48.49, 18.13, -7.507e-08), (48.5, 18.14, -4.217e-08), (48.51, 18.15, -8.791e-08), (48.52, 18.16, -5.868e-08), (48.53, 18.17, -9.294e-08), (48.55, 18.18, -9.005e-08), (48.55, 18.19, -9.587e-08), (48.57, 18.19, -7.577e-08), (48.57, 18.21, -9.926e-08), (48.59, 18.21, -8.186e-08), (48.6, 18.22, -6.602e-08), (48.61, 18.23, -9.567e-08), (48.62, 18.24, -7.313e-08), (48.44, 18.4, -6.243e-08), (48.51, 18.42, -9.364e-08), (48.63, 18.25, -9.282e-08), (48.67, 18.71, -9.988e-08), (48.59, 18.89, -9.416e-08), (48.61, 18.87, -9.502e-08), (48.64, 18.86, -7.666e-08), (48.63, 18.87, -8.324e-08), (48.33, 19.05, -8.092e-08), (48.37, 19.01, -9.891e-08), (48.37, 19.02, -8.674e-08), (48.35, 19.03, -9.196e-08), (48.34, 19.04, -4.412e-08), (48.41, 19.0, -8.109e-08), (48.39, 19.01, -8.737e-08), (48.41, 18.99, -9.797e-08), (48.43, 18.99, -8.192e-08), (48.45, 18.97, -9.152e-08), (48.44, 18.98, -4.412e-08), (48.47, 18.96, -7.322e-08), (48.51, 18.94, -8.233e-08), (48.49, 18.95, -8.781e-08), (48.48, 18.96, -3.329e-08), (48.51, 18.93, -9.479e-08), (48.58, 18.9, -8.342e-08), (48.55, 18.91, -9.295e-08), (48.53, 18.93, -8.238e-08), (48.54, 18.92, -5.527e-08), (48.57, 18.9, -7.67e-08), (48.61, 18.88, -6.748e-08), (48.64, 18.26, -6.597e-08), (48.65, 18.27, -9.587e-08), (48.67, 18.27, -7.399e-08), (48.67, 18.29, -9.926e-08), (48.68, 18.39, -9.676e-08), (48.69, 18.29, -4.782e-08), (48.71, 18.31, -7.279e-08), (48.86, 18.53, -9.988e-08), (48.72, 18.32, -5.28e-08), (48.73, 18.33, -9.282e-08), (48.77, 18.37, -9.827e-08), (48.74, 18.34, -6.597e-08), (48.75, 18.35, -9.587e-08), (48.77, 18.35, -7.399e-08), (48.79, 18.37, -7.326e-08), (48.8, 18.38, -4.162e-08), (48.81, 18.39, -8.768e-08), (48.82, 18.4, -5.28e-08), (48.83, 18.41, -9.282e-08), (48.84, 18.42, -6.597e-08), (48.85, 18.43, -9.587e-08), (48.87, 18.43, -7.399e-08), (48.87, 18.45, -9.926e-08), (48.89, 18.45, -7.999e-08), (48.9, 18.46, -4.162e-08), (48.91, 18.47, -8.768e-08), (48.92, 18.48, -7.307e-08), (48.93, 18.49, -9.282e-08), (48.94, 18.5, -6.597e-08), (48.95, 18.51, -9.587e-08), (48.71, 18.81, -9.872e-08), (48.67, 18.84, -9.205e-08), (48.65, 18.85, -9.4e-08), (48.68, 18.84, -6.591e-08), (48.69, 18.83, -8.848e-08), (48.71, 18.82, -6.835e-08), (48.73, 18.81, -8.498e-08), (48.77, 18.78, -8.582e-08), (48.75, 18.79, -9.41e-08), (48.74, 18.8, -5.28e-08), (48.79, 18.77, -8.978e-08), (48.78, 18.78, -4.162e-08), (48.83, 18.75, -9.044e-08), (48.81, 18.75, -9.848e-08), (48.81, 18.76, -7.01e-08), (48.85, 18.73, -9.343e-08), (48.95, 18.67, -9.916e-08), (48.84, 18.74, -5.868e-08), (48.87, 18.73, -7.558e-08), (48.91, 18.69, -9.806e-08), (48.89, 18.71, -9.079e-08), (48.88, 18.72, -4.162e-08), (48.91, 18.7, -7.025e-08), (48.93, 18.69, -8.265e-08), (48.94, 18.68, -5.771e-08), (48.97, 18.51, -7.399e-08), (48.97, 18.53, -9.926e-08), (48.99, 18.53, -7.999e-08), (49.0, 18.54, -8.052e-08), (49.01, 18.55, -8.11e-08), (49.02, 18.56, -5.28e-08), (48.98, 18.66, -7.029e-08), (48.97, 18.67, -7.92e-08), (49.01, 18.63, -9.959e-08), (48.99, 18.65, -9.095e-08), (49.01, 18.64, -7.068e-08), (49.03, 18.57, -9.282e-08), (49.05, 18.61, -1.029e-07), (49.03, 18.63, -8.437e-08), (49.04, 18.58, -6.597e-08), (49.05, 18.59, -9.587e-08), (49.04, 18.62, -6.193e-08), (49.07, 18.59, -7.491e-08), (49.08, 18.6, -5.993e-08), (49.08, 18.6, -5.993e-08), (49.08, 18.6, -4.994e-08), (49.07, 18.6, -9.988e-08), (49.07, 18.61, -4.772e-08), (49.08, 18.6, -3.329e-08), (49.06, 18.6, -9.739e-08), (49.06, 18.61, -5.438e-08), (44.57, 17.4, 3.329e-08), (45.36, 17.34, 4.162e-08), (45.68, 17.3, 4.162e-08), (46.76, 17.28, 3.329e-08), (46.84, 17.18, 3.329e-08), (46.92, 17.08, -3.733e-08), (47.08, 17.0, 3.329e-08), (47.18, 17.08, -2.69e-08), (47.24, 19.46, 3.329e-08), (48.7, 18.3, 4.162e-08), (49.08, 18.6, 3.329e-08), (42.74, 20.49, -4.756e-08), (42.75, 20.51, -9.264e-08), (42.75, 20.52, -4.756e-08), (42.77, 20.51, -9.38e-08), (42.76, 20.52, -3.329e-08), (42.79, 20.51, -9.364e-08), (42.81, 20.51, -9.455e-08), (42.83, 20.51, -9.174e-08), (42.85, 20.51, -9.413e-08), (42.89, 20.51, -9.273e-08), (42.91, 20.51, -9.356e-08), (42.92, 20.52, -6.7e-08), (42.93, 20.53, -8.032e-08), (42.95, 20.53, -9.32e-08), (42.96, 20.54, -8.784e-08), (42.97, 20.55, -8.032e-08), (42.99, 20.55, -9.32e-08), (43.0, 20.56, -6.699e-08), (43.01, 20.57, -8.032e-08), (43.03, 20.57, -9.318e-08), (43.04, 20.58, -4.412e-08), (43.05, 20.59, -7.981e-08), (43.07, 20.59, -9.848e-08), (43.07, 20.61, -8.081e-08), (43.08, 20.62, -5.868e-08), (43.09, 20.63, -9.41e-08), (43.09, 20.65, -7.635e-08), (43.1, 20.66, -3.329e-08), (43.11, 20.67, -9.481e-08), (43.12, 20.69, -6.516e-08), (43.13, 20.69, -9.513e-08), (43.13, 20.71, -8.192e-08), (43.14, 20.72, -4.412e-08), (43.15, 20.73, -9.196e-08), (43.16, 20.75, -8.365e-08), (43.17, 20.75, -9.926e-08), (43.17, 20.77, -8.536e-08), (43.18, 20.78, -5.771e-08), (43.19, 20.79, -9.5e-08), (43.19, 20.8, -7.346e-08), (43.21, 20.79, -9.782e-08), (43.29, 20.77, -9.917e-08), (43.25, 20.79, -9.26e-08), (43.23, 20.79, -9.089e-08), (43.27, 20.78, -7.502e-08), (43.28, 20.78, -4.439e-08), (43.31, 20.77, -8.986e-08), (43.33, 20.76, -8.026e-08), (43.35, 20.75, -9.686e-08), (43.35, 20.76, -5.327e-08), (43.37, 20.75, -9.164e-08), (43.39, 20.75, -8.494e-08), (43.41, 20.74, -6.974e-08), (43.43, 20.73, -9.313e-08), (43.42, 20.74, -3.329e-08), (43.45, 20.73, -8.738e-08), (43.47, 20.72, -7.759e-08), (43.49, 20.71, -9.518e-08), (43.48, 20.72, -4.528e-08), (43.51, 20.71, -9.097e-08), (43.21, 20.8, -5.916e-08), (43.53, 20.7, -8.152e-08), (43.55, 20.69, -9.848e-08), (43.55, 20.7, -6.144e-08), (43.59, 20.69, -9.64e-08), (43.57, 20.69, -9.089e-08), (43.61, 20.68, -7.368e-08), (43.63, 20.67, -9.417e-08), (43.62, 20.68, -4.162e-08), (43.65, 20.67, -8.723e-08), (43.67, 20.66, -8.023e-08), (43.69, 20.65, -9.641e-08), (43.68, 20.66, -5.375e-08), (43.73, 20.64, -8.815e-08), (43.71, 20.65, -8.914e-08), (43.75, 20.63, -9.926e-08), (43.75, 20.64, -6.459e-08), (43.85, 20.59, -9.931e-08), (43.77, 20.63, -9.317e-08), (43.79, 20.63, -8.541e-08), (43.81, 20.62, -7.401e-08), (43.83, 20.61, -8.803e-08), (43.82, 20.62, -4.162e-08), (43.85, 20.6, -6.95e-08), (43.87, 20.59, -7.815e-08), (43.89, 20.57, -8.925e-08), (43.88, 20.58, -4.412e-08), (43.91, 20.55, -9.848e-08), (43.91, 20.56, -7.025e-08), (43.93, 20.55, -8.111e-08), (43.97, 20.52, -8.675e-08), (43.95, 20.53, -9.21e-08), (43.94, 20.54, -5.527e-08), (43.97, 20.51, -9.926e-08), (43.99, 20.51, -8.472e-08), (44.01, 20.49, -9.41e-08), (44.0, 20.5, -5.868e-08), (44.03, 20.48, -7.399e-08)], [(1405, 1421)], [(4, 0, 1), (121, 7, 2), (121, 2, 4), (121, 8, 9), (121, 9, 10), (121, 10, 5), (121, 5, 7), (115, 15, 16), (115, 18, 19), (115, 20, 21), (115, 21, 22), (115, 22, 17), (25, 23, 24), (115, 26, 27), (25, 26, 115), (35, 33, 34), (35, 28, 30), (115, 30, 32), (38, 14, 37), (115, 16, 14), (115, 14, 39), (40, 115, 39), (41, 115, 40), (43, 115, 42), (44, 46, 115), (45, 47, 44), (50, 51, 115), (53, 115, 51), (59, 55, 56), (63, 60, 61), (68, 62, 65), (138, 66, 67), (68, 138, 67), (69, 72, 68), (138, 70, 71), (73, 138, 72), (77, 138, 76), (78, 138, 77), (138, 79, 80), (138, 80, 75), (82, 138, 81), (86, 138, 85), (87, 138, 86), (56, 52, 88), (138, 88, 84), (89, 91, 138), (90, 91, 89), (112, 99, 97), (112, 100, 98), (104, 101, 102), (112, 103, 104), (108, 105, 106), (112, 109, 108), (121, 12, 13), (115, 121, 36), (121, 113, 114), (121, 114, 12), (121, 116, 117), (123, 119, 120), (127, 125, 123), (127, 126, 124), (97, 95, 127), (112, 127, 121), (57, 115, 53), (138, 58, 59), (136, 129, 130), (132, 115, 131), (133, 115, 132), (115, 137, 134), (115, 134, 135), (138, 135, 136), (250, 139, 138), (93, 140, 91), (141, 138, 140), (142, 138, 141), (143, 138, 142), (145, 138, 143), (146, 138, 145), (148, 138, 146), (149, 138, 148), (151, 138, 149), (153, 151, 152), (155, 138, 151), (156, 138, 154), (157, 250, 156), (250, 138, 156), (159, 250, 158), (162, 250, 161), (163, 250, 162), (94, 140, 93), (176, 170, 167), (175, 171, 172), (176, 172, 169), (181, 177, 178), (195, 179, 180), (196, 182, 183), (187, 176, 186), (188, 176, 187), (191, 176, 190), (176, 192, 193), (176, 184, 185), (176, 188, 189), (176, 197, 192), (176, 167, 196), (198, 181, 178), (199, 200, 181), (195, 181, 200), (202, 195, 200), (203, 195, 202), (204, 195, 203), (195, 204, 206), (207, 195, 206), (212, 195, 211), (195, 207, 208), (195, 208, 209), (195, 209, 210), (214, 217, 213), (225, 222, 223), (227, 224, 225), (229, 226, 227), (230, 228, 229), (112, 110, 111), (239, 236, 234), (239, 234, 112), (239, 237, 235), (243, 240, 241), (243, 241, 239), (245, 242, 243), (112, 247, 244), (112, 244, 245), (112, 248, 246), (223, 221, 249), (225, 223, 112), (250, 121, 115), (426, 112, 250), (250, 115, 139), (173, 164, 165), (251, 250, 164), (252, 250, 251), (253, 250, 252), (267, 255, 256), (257, 175, 176), (258, 250, 253), (259, 250, 258), (260, 250, 259), (269, 261, 266), (262, 269, 266), (271, 263, 265), (271, 265, 267), (427, 250, 268), (271, 268, 261), (427, 271, 257), (427, 176, 195), (272, 217, 215), (272, 215, 218), (427, 195, 217), (219, 272, 218), (220, 272, 219), (274, 272, 273), (276, 272, 275), (277, 272, 276), (279, 272, 278), (281, 282, 280), (284, 287, 283), (285, 287, 284), (286, 287, 285), (290, 272, 287), (292, 293, 291), (298, 272, 290), (300, 295, 290), (301, 290, 293), (302, 297, 298), (303, 297, 302), (305, 427, 304), (308, 312, 307), (310, 407, 309), (323, 314, 315), (327, 315, 316), (327, 316, 317), (327, 319, 320), (324, 321, 322), (327, 318, 319), (327, 325, 326), (332, 330, 329), (496, 332, 329), (496, 333, 331), (337, 334, 335), (340, 336, 337), (340, 337, 496), (346, 343, 344), (112, 344, 342), (348, 345, 346), (327, 349, 350), (327, 350, 351), (327, 351, 352), (327, 352, 353), (327, 320, 357), (496, 327, 355), (358, 250, 427), (360, 427, 305), (360, 361, 427), (363, 427, 361), (362, 363, 361), (359, 427, 363), (359, 363, 365), (367, 359, 365), (369, 359, 368), (371, 359, 369), (372, 359, 370), (375, 359, 372), (378, 359, 373), (379, 427, 376), (381, 427, 380), (383, 427, 382), (397, 385, 386), (397, 386, 387), (397, 387, 388), (399, 390, 391), (399, 392, 393), (397, 395, 396), (403, 400, 399), (404, 403, 399), (404, 399, 394), (404, 405, 403), (407, 312, 308), (409, 406, 407), (454, 409, 407), (413, 410, 411), (454, 411, 409), (415, 412, 413), (454, 418, 419), (454, 419, 417), (397, 420, 421), (397, 421, 422), (454, 422, 423), (397, 389, 424), (397, 424, 425), (338, 407, 313), (454, 339, 496), (384, 429, 428), (436, 427, 428), (436, 428, 429), (431, 436, 429), (433, 436, 432), (435, 436, 434), (439, 436, 438), (441, 442, 436), (444, 436, 443), (445, 436, 444), (436, 445, 447), (404, 451, 450), (454, 404, 397), (453, 455, 452), (404, 459, 458), (454, 460, 459), (454, 464, 462), (465, 467, 464), (468, 469, 465), (480, 474, 454), (486, 454, 475), (489, 479, 480), (491, 482, 483), (492, 483, 484), (493, 488, 489), (494, 489, 480), (495, 480, 481), (497, 478, 454), (497, 487, 478), (503, 504, 502), (498, 506, 503), (508, 510, 498), (509, 511, 496), (584, 436, 518), (584, 427, 436), (521, 493, 494), (522, 494, 480), (524, 520, 521), (514, 525, 513), (515, 527, 516), (528, 530, 527), (515, 531, 529), (534, 535, 533), (515, 538, 537), (496, 542, 540), (496, 543, 542), (496, 545, 544), (496, 546, 545), (547, 548, 546), (555, 553, 552), (557, 554, 555), (561, 547, 496), (550, 549, 561), (555, 552, 561), (561, 557, 555), (560, 558, 557), (561, 563, 560), (561, 565, 562), (561, 567, 565), (571, 568, 569), (561, 569, 567), (574, 572, 573), (578, 577, 576), (578, 576, 573), (580, 579, 578), (561, 581, 580), (756, 583, 517), (756, 426, 583), (756, 517, 608), (608, 517, 427), (584, 608, 427), (646, 585, 584), (586, 582, 561), (588, 587, 561), (592, 589, 590), (592, 590, 591), (595, 593, 592), (592, 596, 595), (591, 598, 597), (599, 600, 591), (599, 601, 600), (603, 604, 602), (561, 605, 603), (561, 606, 605), (561, 426, 756), (607, 756, 608), (611, 610, 607), (612, 616, 610), (620, 607, 609), (623, 607, 620), (608, 624, 621), (608, 625, 624), (631, 584, 585), (633, 630, 584), (634, 632, 585), (636, 584, 628), (640, 628, 629), (642, 584, 636), (643, 637, 638), (645, 641, 642), (653, 652, 647), (654, 648, 649), (658, 651, 646), (662, 646, 652), (664, 585, 656), (561, 665, 606), (561, 667, 666), (561, 668, 667), (668, 670, 669), (561, 672, 670), (561, 676, 674), (561, 677, 676), (561, 678, 677), (561, 679, 678), (675, 681, 680), (684, 561, 683), (684, 683, 756), (685, 607, 622), (687, 607, 685), (688, 607, 687), (690, 688, 689), (692, 756, 688), (693, 692, 691), (694, 692, 693), (696, 756, 695), (698, 756, 696), (708, 608, 584), (710, 584, 626), (711, 626, 584), (712, 584, 627), (608, 713, 706), (715, 707, 608), (717, 608, 708), (718, 709, 710), (608, 719, 714), (721, 716, 717), (707, 722, 720), (725, 707, 715), (723, 726, 722), (728, 627, 644), (729, 644, 641), (675, 682, 681), (732, 730, 675), (734, 732, 675), (734, 733, 732), (736, 737, 1411), (734, 738, 735), (675, 743, 742), (675, 744, 743), (751, 675, 561), (755, 752, 754), (755, 684, 756), (758, 756, 702), (757, 758, 759), (763, 757, 761), (762, 763, 761), (764, 757, 763), (766, 757, 764), (765, 766, 764), (769, 757, 768), (770, 757, 769), (771, 757, 770), (775, 774, 675), (776, 675, 859), (859, 777, 776), (785, 784, 859), (787, 786, 859), (859, 788, 787), (751, 561, 752), (791, 752, 790), (829, 791, 755), (755, 756, 757), (773, 792, 757), (793, 794, 757), (795, 757, 794), (796, 757, 795), (797, 757, 796), (799, 757, 797), (798, 799, 797), (802, 803, 757), (805, 806, 755), (815, 813, 859), (859, 816, 814), (820, 817, 818), (821, 819, 820), (825, 1412, 824), (848, 823, 820), (830, 751, 829), (830, 829, 755), (808, 807, 806), (833, 831, 832), (835, 755, 834), (836, 755, 835), (837, 755, 836), (840, 843, 838), (841, 839, 840), (845, 843, 844), (846, 843, 845), (847, 843, 846), (848, 828, 823), (851, 849, 848), (852, 850, 851), (854, 851, 848), (855, 853, 854), (859, 854, 848), (860, 858, 854), (854, 1413, 862), (854, 862, 861), (865, 864, 854), (867, 859, 751), (868, 830, 755), (868, 751, 830), (869, 751, 868), (871, 867, 869), (870, 868, 755), (873, 843, 872), (912, 755, 843), (875, 843, 873), (876, 843, 874), (877, 843, 876), (879, 912, 843), (880, 843, 878), (879, 843, 880), (882, 912, 879), (883, 879, 881), (887, 912, 886), (888, 912, 887), (902, 866, 865), (902, 865, 854), (902, 854, 859), (903, 901, 902), (905, 904, 902), (902, 890, 907), (893, 892, 902), (894, 893, 902), (908, 895, 894), (908, 894, 902), (899, 898, 908), (909, 867, 910), (911, 867, 870), (912, 911, 870), (915, 912, 889), (914, 912, 915), (919, 914, 918), (920, 921, 914), (923, 924, 914), (926, 924, 927), (914, 926, 928), (933, 932, 908), (944, 943, 942), (944, 942, 909), (945, 947, 946), (948, 945, 944), (945, 949, 947), (950, 913, 912), (951, 909, 913), (952, 953, 914), (957, 914, 956), (959, 914, 958), (960, 914, 959), (962, 963, 914), (964, 965, 914), (966, 914, 965), (948, 970, 949), (948, 971, 970), (948, 973, 972), (988, 976, 975), (988, 977, 976), (988, 978, 977), (988, 979, 978), (980, 982, 981), (988, 983, 982), (988, 984, 983), (988, 985, 984), (988, 986, 985), (1017, 988, 909), (988, 987, 986), (991, 909, 950), (992, 909, 991), (990, 909, 992), (992, 991, 950), (990, 992, 950), (993, 968, 914), (969, 993, 914), (995, 914, 968), (998, 994, 997), (999, 994, 998), (1000, 994, 999), (1001, 1002, 994), (1004, 1002, 1003), (1005, 994, 1004), (1017, 1013, 1014), (1019, 1015, 1016), (1023, 1415, 1020), (1025, 1022, 1023), (1017, 1023, 1021), (1017, 1021, 1019), (1017, 1026, 1027), (1017, 1027, 1025), (1031, 1416, 1029), (1038, 1034, 1035), (1040, 1038, 1033), (1041, 1011, 1039), (1041, 1039, 1037), (1062, 1037, 1038), (1062, 1038, 1040), (988, 1042, 989), (1043, 1042, 988), (1017, 1043, 988), (1017, 1014, 1043), (1047, 1045, 994), (1049, 1050, 1045), (994, 1045, 1050), (1052, 1053, 1051), (1054, 994, 1053), (1056, 1057, 994), (1059, 994, 1058), (1040, 1417, 1063), (1040, 1065, 1064), (1067, 1040, 1031), (1040, 1068, 1066), (1070, 1071, 1069), (1067, 1072, 1070), (1075, 1077, 1074), (1081, 1076, 1031), (1076, 1078, 1075), (1079, 1081, 1031), (1082, 1083, 1081), (1082, 1084, 1083), (1079, 1031, 1089), (1090, 990, 912), (1091, 990, 1090), (1092, 1091, 912), (1095, 1096, 994), (1097, 1098, 994), (1100, 1101, 994), (1419, 1103, 1102), (1104, 994, 1103), (1105, 994, 1104), (1106, 994, 1105), (1107, 994, 1106), (1079, 1110, 1088), (1079, 1111, 1110), (1079, 1112, 1111), (1079, 1114, 1113), (1079, 1116, 1115), (1079, 1119, 1117), (1079, 1120, 1119), (1079, 1121, 1120), (1079, 1123, 1122), (1089, 1126, 1125), (1089, 1127, 1126), (1089, 1129, 1128), (1089, 1131, 1130), (1089, 1132, 1131), (1134, 1135, 1133), (1089, 1137, 1134), (1092, 1188, 990), (1141, 1143, 994), (1145, 994, 1142), (1144, 1145, 1142), (1147, 994, 1146), (1148, 994, 1147), (1149, 1150, 1148), (1153, 994, 1148), (1152, 1148, 1151), (1158, 1156, 994), (1159, 994, 1157), (1138, 1160, 1137), (1138, 1161, 1160), (1089, 1163, 1162), (1089, 1164, 1163), (1089, 1166, 1165), (1089, 1168, 1167), (1089, 1170, 1168), (1089, 1172, 1170), (1173, 1174, 1172), (1089, 1176, 1173), (1178, 1179, 1177), (1089, 1183, 1181), (1089, 1184, 1183), (1187, 1185, 1089), (1189, 1089, 1188), (1190, 1188, 1092), (1191, 994, 1156), (1195, 994, 1191), (1196, 1191, 1193), (1197, 1093, 994), (1198, 1194, 1195), (1199, 994, 1194), (1202, 994, 1199), (1203, 1197, 1201), (1207, 1206, 1197), (1208, 1206, 1207), (1210, 1093, 1209), (1213, 1093, 1210), (1215, 1093, 1212), (1187, 1216, 1186), (1219, 1220, 1218), (1189, 1222, 1219), (1189, 1223, 1222), (1189, 1224, 1223), (1189, 1227, 1225), (1189, 1228, 1227), (1189, 1234, 1233), (1236, 1235, 1234), (1189, 1238, 1236), (1189, 1240, 1238), (1189, 1241, 1240), (1242, 1243, 1241), (1247, 1092, 1093), (1248, 1093, 1246), (1249, 1247, 1248), (1251, 1247, 1250), (1253, 1092, 1251), (1257, 1092, 1253), (1258, 1256, 1257), (1259, 1092, 1255), (1260, 1259, 1255), (1262, 1259, 1260), (1264, 1092, 1259), (1265, 1263, 1264), (1266, 1214, 1215), (1267, 1093, 1214), (1269, 1093, 1267), (1270, 1093, 1269), (1242, 1272, 1271), (1273, 1274, 1272), (1189, 1275, 1273), (1189, 1277, 1276), (1189, 1279, 1278), (1189, 1281, 1279), (1283, 1280, 1189), (1189, 1284, 1282), (1280, 1285, 1189), (1280, 1286, 1285), (1283, 1289, 1287), (1283, 1290, 1289), (1283, 1294, 1293), (1298, 1296, 1295), (1300, 1189, 1245), (1301, 1283, 1300), (1336, 1283, 1301), (1334, 1336, 1245), (1283, 1302, 1299), (1305, 1303, 1304), (1306, 1303, 1305), (1312, 1092, 1308), (1315, 1245, 1309), (1318, 1317, 1316), (1319, 1245, 1317), (1321, 1245, 1319), (1323, 1245, 1320), (1324, 1303, 1245), (1325, 1245, 1323), (1327, 1325, 1326), (1328, 1324, 1325), (1283, 1330, 1302), (1337, 1334, 1245), (1283, 1332, 1331), (1336, 1333, 1283), (1336, 1335, 1333), (1334, 1338, 1336), (1334, 1341, 1339), (1340, 1343, 1342), (1340, 1346, 1344), (1337, 1347, 1346), (1337, 1349, 1348), (1337, 1351, 1350), (1337, 1353, 1352), (1337, 1354, 1353), (1337, 1357, 1356), (1337, 1358, 1357), (1362, 1303, 1306), (1364, 1361, 1363), (1365, 1360, 1364), (1369, 1303, 1366), (1370, 1303, 1367), (1371, 1370, 1367), (1373, 1303, 1370), (1375, 1303, 1372), (1377, 1375, 1372), (1378, 1303, 1375), (1379, 1376, 1303), (1380, 1303, 1378), (1382, 1379, 1380), (1383, 1376, 1379), (1337, 1385, 1359), (1337, 1387, 1386), (1394, 1376, 1391), (1395, 1337, 1394), (1393, 1396, 1389), (1397, 1399, 1396), (1409, 1400, 1397), (1408, 1406, 1407), (1404, 1405, 1403), (1422, 447, 446), (1423, 436, 447), (1426, 1423, 1424), (1427, 436, 1425), (1428, 436, 1427), (1430, 436, 1429), (448, 436, 1430), (1432, 436, 1431), (1435, 436, 1433), (1434, 1435, 1433), (1436, 436, 1435), (1437, 1438, 1436), (518, 1436, 1438), (1441, 518, 1439), (1440, 1441, 1439), (1442, 518, 1441), (1445, 518, 1444), (1447, 518, 1445), (1448, 1450, 1447), (1449, 1450, 1448), (1451, 1452, 1450), (518, 1450, 1452), (1454, 518, 1453), (1457, 518, 1456), (1458, 518, 1457), (1459, 518, 1458), (1460, 1462, 518), (1464, 518, 1462), (1463, 518, 1464), (1466, 1463, 1464), (1468, 518, 1463), (1469, 518, 1468), (1470, 518, 1469), (1472, 518, 1470), (1473, 518, 1472), (1474, 518, 1473), (1475, 518, 1474), (1478, 518, 1477), (1480, 518, 1478), (1481, 518, 1479), (1482, 1460, 1461), (1485, 518, 1483), (1486, 584, 518), (1487, 1486, 1484), (1489, 584, 1488), (1492, 584, 1491), (1493, 584, 1492), (1495, 584, 1493), (1497, 584, 1495), (1500, 584, 1497), (1501, 1499, 1500), (1503, 1499, 1501), (1504, 1501, 1502), (1507, 1499, 1506), (1509, 646, 1507), (1511, 646, 1509), (1513, 646, 1511), (1515, 646, 1512), (1516, 646, 1515), (1518, 646, 1516), (1519, 646, 1517), (65, 62, 63), (67, 64, 62), (267, 265, 264), (271, 269, 270), (271, 261, 269), (610, 616, 607), (617, 611, 607), (617, 613, 611), (614, 616, 612), (617, 615, 613), (618, 609, 616), (621, 619, 617), (737, 736, 738), (739, 737, 738), (734, 739, 738), (1410, 1409, 1397), (1406, 1402, 1409), (1407, 1406, 1409), (1403, 1402, 1406), (1404, 1403, 1406), (4, 2, 3), (7, 5, 6), (36, 121, 4), (121, 13, 8), (115, 19, 15), (115, 17, 18), (115, 27, 20), (25, 32, 23), (30, 28, 29), (32, 30, 31), (35, 36, 33), (115, 35, 30), (25, 115, 32), (36, 4, 1), (115, 36, 35), (38, 39, 14), (41, 42, 115), (43, 44, 115), (44, 47, 46), (47, 48, 46), (46, 49, 115), (49, 50, 115), (54, 57, 53), (63, 62, 60), (68, 67, 62), (138, 71, 66), (68, 72, 138), (138, 75, 70), (73, 76, 138), (75, 80, 74), (78, 81, 138), (138, 84, 79), (82, 85, 138), (84, 88, 83), (87, 89, 138), (138, 56, 88), (138, 59, 56), (92, 93, 91), (97, 99, 96), (112, 98, 99), (112, 102, 100), (112, 104, 102), (112, 106, 103), (112, 108, 106), (108, 109, 107), (112, 111, 109), (12, 114, 11), (121, 118, 113), (121, 120, 116), (118, 121, 117), (121, 123, 120), (123, 125, 122), (127, 124, 125), (121, 127, 123), (127, 112, 97), (57, 128, 115), (138, 130, 58), (128, 131, 115), (138, 136, 130), (133, 137, 115), (138, 115, 135), (138, 139, 115), (140, 138, 91), (144, 143, 142), (147, 146, 145), (150, 149, 148), (152, 151, 149), (155, 154, 138), (157, 158, 250), (159, 160, 250), (160, 161, 250), (163, 164, 250), (166, 141, 140), (176, 169, 170), (176, 175, 172), (181, 180, 177), (195, 194, 179), (181, 195, 180), (184, 196, 183), (186, 176, 185), (190, 176, 189), (191, 197, 176), (194, 176, 193), (196, 167, 168), (176, 196, 184), (195, 176, 194), (201, 202, 200), (205, 206, 204), (211, 195, 210), (212, 213, 195), (213, 217, 195), (216, 218, 215), (112, 229, 227), (225, 112, 227), (112, 230, 229), (112, 232, 110), (112, 231, 232), (234, 236, 233), (112, 234, 231), (239, 235, 236), (239, 241, 238), (112, 243, 239), (112, 245, 243), (112, 246, 247), (112, 249, 248), (112, 223, 249), (250, 112, 121), (173, 251, 164), (175, 257, 174), (254, 258, 253), (257, 267, 256), (260, 268, 250), (271, 270, 263), (271, 427, 268), (257, 271, 267), (176, 427, 257), (272, 427, 217), (220, 273, 272), (274, 275, 272), (277, 278, 272), (279, 280, 272), (280, 282, 272), (283, 287, 282), (287, 272, 282), (288, 289, 287), (289, 290, 287), (291, 293, 290), (292, 294, 293), (294, 296, 293), (297, 427, 272), (298, 297, 272), (299, 298, 290), (295, 299, 290), (301, 300, 290), (304, 427, 297), (306, 305, 304), (309, 407, 308), (310, 313, 407), (327, 323, 315), (318, 327, 317), (323, 324, 322), (327, 326, 324), (323, 327, 324), (327, 329, 325), (329, 330, 328), (496, 331, 332), (327, 496, 329), (496, 335, 333), (496, 337, 335), (112, 342, 230), (342, 344, 341), (112, 346, 344), (496, 348, 346), (112, 496, 346), (348, 356, 347), (327, 357, 349), (354, 327, 353), (496, 356, 348), (355, 327, 354), (356, 496, 355), (426, 496, 112), (358, 426, 250), (364, 365, 363), (366, 367, 365), (367, 368, 359), (371, 370, 359), (374, 373, 359), (375, 374, 359), (377, 376, 359), (378, 377, 359), (376, 427, 359), (379, 380, 427), (381, 382, 427), (383, 428, 427), (397, 396, 385), (389, 397, 388), (392, 399, 391), (394, 399, 393), (397, 394, 395), (399, 400, 398), (403, 401, 400), (403, 402, 401), (397, 404, 394), (312, 407, 311), (409, 411, 408), (339, 454, 407), (454, 413, 411), (454, 415, 413), (415, 417, 414), (417, 419, 416), (454, 417, 415), (454, 423, 418), (397, 425, 420), (454, 397, 422), (338, 339, 407), (496, 339, 340), (427, 426, 358), (427, 517, 426), (430, 431, 429), (431, 432, 436), (433, 434, 436), (435, 437, 436), (437, 438, 436), (439, 440, 436), (440, 441, 436), (443, 436, 442), (446, 447, 445), (404, 449, 405), (404, 450, 449), (451, 453, 452), (404, 453, 451), (404, 456, 453), (456, 404, 457), (404, 454, 459), (454, 461, 460), (454, 462, 461), (462, 464, 463), (454, 465, 464), (466, 465, 454), (466, 468, 465), (454, 470, 466), (454, 471, 470), (454, 472, 471), (454, 473, 472), (454, 474, 473), (476, 475, 454), (477, 476, 454), (454, 478, 477), (474, 480, 479), (481, 480, 454), (482, 481, 454), (483, 482, 454), (484, 483, 454), (485, 484, 454), (486, 485, 454), (482, 490, 481), (494, 493, 489), (496, 497, 454), (500, 499, 497), (501, 500, 497), (496, 501, 497), (496, 502, 501), (496, 503, 502), (498, 503, 496), (503, 505, 504), (498, 507, 506), (496, 508, 498), (496, 511, 508), (496, 512, 509), (496, 513, 512), (496, 514, 513), (515, 516, 496), (516, 514, 496), (520, 519, 493), (521, 520, 493), (520, 523, 519), (514, 526, 525), (515, 528, 527), (529, 528, 515), (515, 532, 531), (515, 533, 532), (515, 534, 533), (515, 536, 534), (515, 537, 536), (515, 539, 538), (496, 539, 515), (496, 540, 539), (540, 542, 541), (496, 544, 543), (496, 547, 546), (552, 553, 551), (561, 549, 547), (561, 552, 550), (557, 558, 556), (561, 560, 557), (560, 563, 559), (561, 562, 563), (565, 567, 564), (567, 569, 566), (561, 571, 569), (571, 573, 570), (561, 573, 571), (573, 576, 574), (576, 577, 575), (561, 578, 573), (561, 580, 578), (561, 582, 581), (426, 561, 496), (583, 426, 517), (561, 587, 586), (591, 588, 561), (591, 590, 588), (595, 594, 593), (591, 596, 592), (596, 591, 597), (561, 599, 591), (561, 602, 599), (561, 603, 602), (616, 609, 607), (623, 622, 607), (608, 617, 607), (608, 621, 617), (629, 628, 584), (630, 629, 584), (632, 631, 585), (631, 633, 584), (635, 634, 585), (637, 636, 628), (638, 637, 628), (640, 639, 628), (642, 641, 584), (644, 627, 584), (641, 644, 584), (647, 652, 646), (648, 647, 646), (649, 648, 646), (651, 650, 585), (646, 651, 585), (655, 654, 649), (657, 656, 585), (650, 657, 585), (659, 658, 646), (660, 659, 646), (661, 660, 646), (662, 661, 646), (663, 662, 652), (664, 635, 585), (665, 561, 666), (561, 670, 668), (670, 672, 671), (561, 673, 672), (673, 561, 674), (675, 679, 561), (679, 675, 680), (756, 683, 561), (684, 752, 561), (686, 685, 622), (689, 688, 687), (688, 756, 607), (691, 692, 688), (695, 756, 692), (698, 697, 756), (699, 698, 696), (700, 756, 697), (701, 756, 700), (701, 702, 756), (703, 758, 702), (625, 705, 704), (608, 705, 625), (705, 608, 706), (709, 708, 584), (710, 709, 584), (712, 711, 584), (608, 714, 713), (716, 715, 608), (717, 716, 608), (608, 720, 719), (608, 707, 720), (707, 723, 722), (725, 724, 707), (723, 727, 726), (675, 730, 682), (732, 733, 731), (734, 735, 733), (734, 741, 740), (675, 741, 734), (741, 675, 742), (675, 745, 744), (675, 746, 745), (675, 747, 746), (675, 748, 747), (675, 749, 748), (675, 750, 749), (753, 752, 684), (684, 754, 753), (754, 752, 753), (755, 754, 684), (755, 790, 752), (758, 757, 756), (758, 760, 759), (761, 757, 759), (766, 767, 757), (767, 768, 757), (772, 757, 771), (772, 773, 757), (675, 774, 750), (675, 776, 775), (859, 778, 777), (859, 779, 778), (859, 780, 779), (859, 781, 780), (859, 782, 781), (859, 783, 782), (859, 784, 783), (859, 786, 785), (859, 789, 788), (751, 859, 675), (791, 751, 752), (755, 791, 790), (829, 751, 791), (793, 757, 792), (799, 800, 757), (800, 801, 757), (801, 802, 757), (803, 755, 757), (804, 755, 803), (804, 805, 755), (806, 807, 755), (859, 809, 789), (859, 810, 809), (859, 811, 810), (859, 812, 811), (859, 813, 812), (859, 814, 815), (859, 818, 816), (859, 820, 818), (820, 823, 821), (823, 824, 822), (823, 825, 824), (823, 826, 825), (823, 827, 826), (859, 848, 820), (823, 828, 827), (832, 831, 807), (831, 755, 807), (834, 755, 831), (837, 843, 755), (838, 843, 837), (840, 839, 843), (842, 839, 841), (844, 843, 839), (854, 852, 851), (854, 853, 852), (854, 856, 855), (854, 857, 856), (854, 858, 857), (854, 861, 860), (854, 863, 1413), (854, 864, 863), (870, 869, 868), (869, 867, 751), (870, 871, 869), (912, 870, 755), (872, 843, 847), (875, 874, 843), (878, 843, 877), (881, 879, 880), (884, 879, 883), (885, 882, 879), (886, 912, 882), (888, 889, 912), (902, 901, 866), (902, 904, 903), (902, 906, 905), (902, 907, 906), (902, 891, 890), (902, 892, 891), (908, 896, 895), (909, 908, 902), (859, 909, 902), (908, 897, 896), (908, 898, 897), (867, 909, 859), (870, 867, 871), (911, 910, 867), (912, 910, 911), (912, 913, 910), (913, 909, 910), (915, 916, 914), (916, 917, 914), (917, 918, 914), (919, 920, 914), (921, 922, 914), (922, 923, 914), (923, 925, 924), (924, 926, 914), (928, 929, 914), (929, 930, 914), (930, 931, 914), (908, 932, 900), (909, 941, 939), (909, 940, 941), (909, 942, 940), (945, 948, 949), (909, 933, 908), (909, 934, 933), (909, 935, 934), (909, 936, 935), (909, 937, 936), (909, 938, 937), (909, 939, 938), (948, 944, 909), (950, 951, 913), (950, 909, 951), (931, 952, 914), (953, 954, 914), (954, 955, 914), (955, 956, 914), (957, 958, 914), (960, 961, 914), (961, 962, 914), (963, 964, 914), (966, 967, 914), (967, 969, 914), (948, 972, 971), (948, 974, 973), (974, 988, 975), (988, 980, 979), (988, 974, 948), (909, 988, 948), (980, 988, 982), (990, 1017, 909), (988, 989, 987), (994, 912, 914), (995, 994, 914), (996, 995, 968), (997, 994, 995), (1000, 1001, 994), (1004, 994, 1002), (1004, 1006, 1005), (1005, 1007, 994), (1005, 1008, 1007), (1009, 994, 1007), (1007, 1010, 1009), (1017, 1016, 1013), (1017, 1019, 1016), (1019, 1021, 1018), (1021, 1023, 1020), (1017, 1025, 1023), (1025, 1027, 1024), (1017, 1029, 1026), (1029, 1416, 1028), (1031, 1033, 1030), (1017, 1031, 1029), (1033, 1035, 1032), (1033, 1038, 1035), (1037, 1039, 1036), (1031, 1040, 1033), (1041, 1012, 1011), (1062, 1041, 1037), (1043, 1014, 1414), (990, 1089, 1017), (1089, 1031, 1017), (912, 990, 950), (1009, 1044, 994), (1044, 1046, 994), (1046, 1047, 994), (1047, 1048, 1045), (1050, 1051, 994), (1051, 1053, 994), (1054, 1055, 994), (1055, 1056, 994), (1058, 994, 1057), (1058, 1060, 1059), (1041, 1062, 1061), (1062, 1040, 1063), (1040, 1064, 1417), (1040, 1066, 1065), (1040, 1069, 1068), (1040, 1070, 1069), (1067, 1070, 1040), (1067, 1418, 1072), (1067, 1074, 1073), (1067, 1075, 1074), (1076, 1075, 1067), (1031, 1076, 1067), (1076, 1081, 1080), (1086, 1082, 1081), (1079, 1086, 1081), (1082, 1086, 1085), (1086, 1088, 1087), (1079, 1088, 1086), (912, 1091, 1090), (1092, 990, 1091), (994, 1093, 912), (1093, 1092, 912), (1059, 1094, 994), (1094, 1095, 994), (1096, 1097, 994), (1098, 1099, 994), (1099, 1100, 994), (1101, 1102, 994), (1102, 1103, 994), (1107, 1108, 994), (1088, 1110, 1109), (1079, 1113, 1112), (1079, 1115, 1114), (1079, 1117, 1116), (1117, 1119, 1118), (1079, 1122, 1121), (1079, 1124, 1123), (1079, 1125, 1124), (1089, 1125, 1079), (1089, 1128, 1127), (1089, 1130, 1129), (1089, 1133, 1132), (1089, 1134, 1133), (1134, 1137, 1136), (1089, 1138, 1137), (1108, 1139, 994), (1139, 1140, 994), (1140, 1141, 994), (1143, 1142, 994), (1146, 994, 1145), (1147, 1149, 1148), (1150, 1151, 1148), (1152, 1154, 1148), (1155, 1153, 1148), (1157, 994, 1153), (1159, 1158, 994), (1089, 1162, 1138), (1089, 1165, 1164), (1089, 1167, 1166), (1168, 1170, 1169), (1170, 1172, 1171), (1089, 1173, 1172), (1173, 1176, 1175), (1181, 1176, 1089), (1176, 1178, 1177), (1181, 1178, 1176), (1178, 1181, 1180), (1181, 1183, 1182), (1089, 1185, 1184), (1185, 1187, 1186), (1188, 1089, 990), (1192, 1191, 1156), (1195, 1194, 994), (1196, 1195, 1191), (1200, 1199, 1194), (1201, 1197, 994), (1202, 1201, 994), (1204, 1203, 1201), (1206, 1093, 1197), (1205, 1197, 1203), (1209, 1093, 1206), (1211, 1210, 1209), (1213, 1212, 1093), (1215, 1214, 1093), (1187, 1218, 1217), (1187, 1219, 1218), (1089, 1219, 1187), (1189, 1219, 1089), (1219, 1222, 1221), (1189, 1225, 1224), (1225, 1227, 1226), (1189, 1229, 1228), (1231, 1229, 1189), (1229, 1231, 1230), (1231, 1233, 1232), (1189, 1233, 1231), (1189, 1236, 1234), (1236, 1238, 1237), (1238, 1240, 1239), (1189, 1242, 1241), (1190, 1244, 1188), (1092, 1244, 1190), (1244, 1189, 1188), (1245, 1189, 1244), (1092, 1245, 1244), (1248, 1247, 1093), (1251, 1092, 1247), (1252, 1251, 1250), (1254, 1253, 1251), (1256, 1255, 1092), (1257, 1256, 1092), (1261, 1260, 1255), (1264, 1263, 1092), (1268, 1267, 1214), (1270, 1246, 1093), (1242, 1273, 1272), (1189, 1273, 1242), (1189, 1276, 1275), (1189, 1278, 1277), (1189, 1282, 1281), (1189, 1285, 1284), (1283, 1287, 1280), (1287, 1289, 1288), (1283, 1291, 1290), (1283, 1292, 1291), (1292, 1283, 1293), (1283, 1295, 1294), (1283, 1298, 1295), (1298, 1297, 1296), (1300, 1283, 1189), (1245, 1301, 1300), (1245, 1336, 1301), (1283, 1299, 1298), (1307, 1306, 1305), (1308, 1092, 1263), (1309, 1245, 1092), (1310, 1309, 1092), (1311, 1310, 1092), (1312, 1311, 1092), (1313, 1315, 1309), (1314, 1313, 1309), (1316, 1317, 1315), (1317, 1245, 1315), (1321, 1320, 1245), (1322, 1321, 1319), (1325, 1324, 1245), (1326, 1325, 1323), (1324, 1304, 1303), (1329, 1305, 1304), (1283, 1331, 1330), (1283, 1333, 1332), (1303, 1337, 1245), (1335, 1336, 1420), (1334, 1339, 1338), (1337, 1340, 1334), (1334, 1342, 1341), (1334, 1340, 1342), (1344, 1346, 1345), (1340, 1337, 1346), (1337, 1348, 1347), (1337, 1350, 1349), (1337, 1352, 1351), (1337, 1355, 1354), (1337, 1356, 1355), (1337, 1359, 1358), (1361, 1360, 1303), (1362, 1361, 1303), (1364, 1360, 1361), (1366, 1303, 1360), (1368, 1367, 1303), (1369, 1368, 1303), (1373, 1372, 1303), (1374, 1373, 1370), (1376, 1337, 1303), (1380, 1379, 1303), (1381, 1380, 1378), (1384, 1376, 1383), (1337, 1386, 1385), (1337, 1388, 1387), (1392, 1391, 1376), (1393, 1388, 1337), (1394, 1337, 1376), (1393, 1389, 1388), (1395, 1393, 1337), (1389, 1396, 1390), (1393, 1397, 1396), (1398, 1397, 1393), (1397, 1400, 1399), (1401, 1397, 1398), (1409, 1402, 1400), (1408, 1404, 1406), (1423, 1425, 436), (1426, 1425, 1423), (1429, 436, 1428), (1431, 436, 448), (1432, 1433, 436), (1436, 518, 436), (1438, 1439, 518), (1442, 1443, 518), (1443, 1444, 518), (1446, 1447, 1445), (1447, 1450, 518), (1453, 518, 1452), (1454, 1455, 518), (1455, 1456, 518), (1459, 1460, 518), (1465, 1464, 1462), (1467, 1463, 1466), (1471, 1470, 1469), (1476, 1475, 1474), (1477, 518, 1475), (1480, 1479, 518), (1482, 1462, 1460), (1483, 518, 1481), (1484, 1486, 518), (1485, 1484, 518), (1488, 584, 1486), (1490, 1489, 1488), (1491, 584, 1489), (1494, 1493, 1492), (1496, 1495, 1493), (1498, 1497, 1495), (1500, 1499, 584), (1504, 1503, 1501), (1505, 1499, 1503), (1499, 646, 584), (1507, 646, 1499), (1508, 1507, 1506), (1510, 1509, 1507), (1513, 1512, 646), (1514, 1513, 1511), (1518, 1517, 646), (1519, 649, 646)])
me_mesh.update()

# ---- objects
ob_mycurve = bpy.data.objects.new('myCurve', me_mesh)

# ---- transforms, parenting, visibility, modifiers, constraints
ob_mycurve.location = (0.0, 0.0, 0.0)
_m = ob_mycurve.modifiers.new('Auto Smooth', 'NODES')
_m.node_group = ng_auto_smooth
_gi = [s.identifier for s in ng_auto_smooth.interface.items_tree if s.item_type == 'SOCKET' and s.in_out == 'INPUT']
_m[_gi[1]] = 3.142  # Angle

# ---- collection membership
scene.collection.objects.link(ob_mycurve)

# ---- scene / render settings (as saved in the file)
scene.frame_start = 1; scene.frame_end = 250; scene.frame_set(1)
scene.render.engine = 'BLENDER_EEVEE_NEXT'
scene.cycles.sampling_pattern = 'TABULATED_SOBOL'
scene.cycles.use_light_tree = False
scene.view_settings.view_transform = 'Filmic'
bpy.context.view_layer.update()

# ---- added for rendering (the .blend has no active camera and no usable light): camera, sun
cam_auto = bpy.data.cameras.new('AutoCamera')
cam_auto.lens = 50.0
cam_auto.sensor_width = 36.0
cam_auto.clip_end = 1000.0
ob_auto_camera = bpy.data.objects.new('AutoCamera', cam_auto)
scene.collection.objects.link(ob_auto_camera)
ob_auto_camera.location = (53.4336, 8.75892, 6.56556)
ob_auto_camera.rotation_euler = (1.09748, -7.21219e-08, 0.694738)
scene.camera = ob_auto_camera
light_auto_sun = bpy.data.lights.new('AutoSun', 'SUN')
light_auto_sun.energy = 3.0
light_auto_sun.angle = 0.0523599
ob_auto_sun = bpy.data.objects.new('AutoSun', light_auto_sun)
scene.collection.objects.link(ob_auto_sun)
ob_auto_sun.rotation_euler = (0.872665, 0.174533, 0.523599)
bpy.context.view_layer.update()
